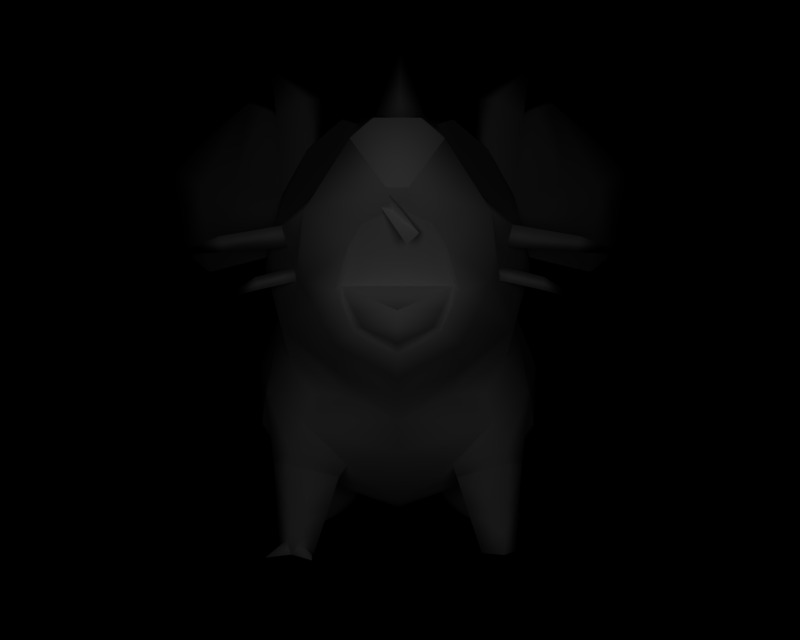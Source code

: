 # Source: BR_Nidoran.blend  (saved by Blender 2.66.1; exported with 4.5.12 LTS)
import bpy
from mathutils import Matrix  # noqa: F401  (used for matrix-valued properties, if any)

bpy.ops.wm.read_factory_settings(use_empty=True)
scene = bpy.context.scene
scene.name = '1'

# ---- collections
col_collection_1 = bpy.data.collections.new('Collection 1'); scene.collection.children.link(col_collection_1)

# ---- materials (node trees are filled in below, after node groups)
mat_mat_2 = bpy.data.materials.new('mat_2')
mat_mat_2.alpha_threshold = 0.0
mat_mat_2.specular_color = (0.5, 0.5, 0.5)
mat_mat_2.roughness = 0.5
mat_mat_5 = bpy.data.materials.new('mat_5')
mat_mat_5.alpha_threshold = 0.0
mat_mat_5.specular_color = (0.5, 0.5, 0.5)
mat_mat_5.roughness = 0.5
mat_mat_5.line_color = (0.0, 0.0, 0.0, 1.0)
mat_mat_4 = bpy.data.materials.new('mat_4')
mat_mat_4.alpha_threshold = 0.0
mat_mat_4.specular_color = (0.5, 0.5, 0.5)
mat_mat_4.roughness = 0.5
mat_mat_7 = bpy.data.materials.new('mat_7')
mat_mat_7.alpha_threshold = 0.0
mat_mat_7.specular_color = (0.5, 0.5, 0.5)
mat_mat_7.roughness = 0.5
mat_mat_6 = bpy.data.materials.new('mat_6')
mat_mat_6.alpha_threshold = 0.0
mat_mat_6.specular_color = (0.5, 0.5, 0.5)
mat_mat_6.roughness = 0.5
mat_mat_1 = bpy.data.materials.new('mat_1')
mat_mat_1.alpha_threshold = 0.0
mat_mat_1.specular_color = (0.5, 0.5, 0.5)
mat_mat_1.roughness = 0.5
mat_mat_0 = bpy.data.materials.new('mat_0')
mat_mat_0.alpha_threshold = 0.0
mat_mat_0.specular_color = (0.5, 0.5, 0.5)
mat_mat_0.roughness = 0.5
mat_mat_3 = bpy.data.materials.new('mat_3')
mat_mat_3.alpha_threshold = 0.0
mat_mat_3.specular_color = (0.5, 0.5, 0.5)
mat_mat_3.roughness = 0.5

# ---- material node trees

# ---- cameras
cam_camera_001 = bpy.data.cameras.new('Camera.001')
cam_camera_001.passepartout_alpha = 0.2
cam_camera_001.clip_end = 100.0
cam_camera_001.lens = 35.0
cam_camera_001.sensor_width = 32.0
cam_camera_001.sensor_height = 18.0
cam_camera_001.show_passepartout = False
cam_camera_001.show_safe_areas = True
cam_camera_001.dof.focus_distance = 0.0
cam_camera_001.dof.aperture_fstop = 128.0

# ---- lights
light_lamp = bpy.data.lights.new('Lamp', 'POINT')
light_lamp.transmission_factor = 0.0
light_lamp.energy = 124.5
light_lamp.shadow_buffer_clip_start = 0.5
light_lamp.shadow_soft_size = 1.0
light_lamp.shadow_maximum_resolution = 0.006
light_lamp.use_absolute_resolution = True
light_lamp.cycles.use_multiple_importance_sampling = False

# ---- meshes
me_nidoran_f_mat_2 = bpy.data.meshes.new('nidoran_f_mat_2')
me_nidoran_f_mat_2.from_pydata([(0.5789, 3.159, 0.6459), (0.3922, 3.31, 0.9499), (0.6671, 3.13, 0.7436), (0.3946, 3.211, 0.3953), (0.7495, 2.862, 0.5371), (0.7866, 2.395, 0.3903), (0.8351, 1.777, 0.9503), (0.6864, 2.183, 1.296), (0.5838, 2.091, 1.605), (0.544, 1.943, 1.532), (-0.7197, 2.183, 1.296), (-0.8684, 1.777, 0.9503), (-0.5773, 1.943, 1.532), (-0.6171, 2.091, 1.605), (-0.4279, 3.211, 0.3953), (-0.7004, 3.13, 0.7436), (-0.4255, 3.31, 0.9499), (-0.6122, 3.159, 0.6459), (-0.8198, 2.395, 0.3903), (-0.7828, 2.862, 0.5371), (0.6299, 2.186, 1.222), (1.009, 2.051, 1.189), (0.6581, 2.121, 1.303), (0.983, 2.107, 1.142), (0.6502, 2.228, 1.301), (1.017, 2.143, 1.198), (0.6581, 2.498, 1.271), (1.267, 2.326, 1.087), (0.7076, 2.345, 1.338), (1.216, 2.419, 1.063), (0.6995, 2.501, 1.416), (1.283, 2.433, 1.159), (-0.6581, 2.121, 1.303), (-0.983, 2.107, 1.142), (-0.6299, 2.186, 1.222), (-1.009, 2.051, 1.189), (-0.6502, 2.228, 1.301), (-1.017, 2.143, 1.198), (-0.7076, 2.345, 1.338), (-1.216, 2.419, 1.063), (-0.6581, 2.498, 1.271), (-1.267, 2.326, 1.087), (-0.6995, 2.501, 1.416), (-1.283, 2.433, 1.159), (-0.9358, 1.914, -0.05805), (-0.7145, 2.215, -0.2682), (-0.8995, 1.965, -0.313), (-0.6019, 2.296, -0.0403), (-0.9528, 1.944, 0.2659), (-0.8271, 2.244, 0.3282), (-0.9116, 2.007, 0.4576), (-0.6517, 2.399, 0.1969), (-1.169, 1.44, -0.3887), (-1.076, 1.405, -0.06762), (-1.043, 1.006, -0.1325), (-1.051, 1.263, 0.4755), (-0.8399, 1.548, 0.7076), (-1.23, 0.9143, -0.4645), (0.6812, 2.215, -0.2682), (0.9025, 1.914, -0.05805), (0.8662, 1.965, -0.313), (0.5687, 2.296, -0.0403), (0.9195, 1.944, 0.2659), (0.7938, 2.244, 0.3282), (0.6185, 2.399, 0.1969), (0.8784, 2.007, 0.4576), (-0.9191, 0.4954, -0.4014), (-0.7748, 0.5913, -0.08695), (-0.01664, 0.3565, 0.2183), (-0.4112, 0.7029, 0.4945), (-0.01664, 0.8273, 0.6673), (-0.7437, 1.059, 0.6697), (-0.01664, 1.093, 0.8932), (-0.3926, 1.263, 0.8062), (-0.4554, 1.456, 1.012), (-0.5086, 1.782, 1.447), (-0.4117, 2.032, 1.792), (-0.3244, 2.303, 1.891), (-0.6446, 2.278, 1.716), (-0.6077, 2.524, 1.864), (-0.9297, 2.457, 1.063), (-1.013, 2.221, 0.7488), (-1.04, 2.334, 0.5379), (-0.4146, 2.691, 0.2129), (-0.01664, 2.765, 0.02756), (-0.01664, 3.271, 0.3953), (0.3813, 2.691, 0.2129), (-0.01664, 2.635, -0.1523), (-0.01664, 2.597, -0.2599), (-0.01664, 0.2449, -0.1043), (0.8858, 0.4954, -0.4014), (0.7416, 0.5913, -0.08695), (0.4112, 0.7029, 0.4945), (0.7104, 1.059, 0.6697), (0.3593, 1.263, 0.8062), (0.6511, 1.271, 0.6602), (0.8066, 1.548, 0.7076), (1.017, 1.263, 0.4755), (1.009, 1.006, -0.1325), (1.196, 0.9143, -0.4645), (1.007, 2.334, 0.5379), (0.9797, 2.221, 0.7488), (0.8709, 2.805, 0.6407), (0.8964, 2.457, 1.063), (-0.6844, 1.271, 0.6602), (-0.9042, 2.805, 0.6407), (-0.01664, 3.396, 0.9499), (-0.2722, 3.099, 1.732), (0.2389, 3.099, 1.732), (-0.1812, 3.039, 2.135), (0.1479, 3.039, 2.135), (0.2705, 2.934, 2.092), (0.3883, 2.762, 1.812), (0.5744, 2.524, 1.864), (0.4221, 1.456, 1.012), (-0.01664, 1.294, 1.109), (-0.4506, 1.667, 1.417), (-0.303, 1.761, 1.657), (-0.01664, 1.577, 1.646), (-0.303, 1.796, 1.665), (-0.01664, 1.626, 1.664), (-0.2387, 1.793, 1.835), (-0.01664, 1.689, 1.772), (-0.01664, 1.793, 1.976), (0.2054, 1.793, 1.835), (-0.01664, 1.9, 1.988), (0.2601, 1.9, 1.848), (0.3403, 2.056, 1.774), (0.2697, 1.796, 1.665), (0.3784, 2.032, 1.792), (0.2697, 1.761, 1.657), (0.4173, 1.667, 1.417), (-0.01664, 1.44, 1.382), (0.4753, 1.782, 1.447), (0.2911, 2.303, 1.891), (0.6114, 2.278, 1.716), (0.1971, 2.434, 1.998), (0.22, 2.576, 2.097), (0.05046, 2.62, 2.218), (-0.3735, 2.056, 1.774), (-0.2934, 1.9, 1.848), (-0.4216, 2.762, 1.812), (-0.3038, 2.934, 2.092), (-0.2533, 2.576, 2.097), (-0.08374, 2.62, 2.218), (-0.2304, 2.434, 1.998), (-0.01664, 2.513, 2.079), (1.136, 1.44, -0.3887), (1.043, 1.405, -0.06762), (0.0, 3.669, 1.439), (0.0, 3.032, 1.518), (0.2311, 3.088, 1.294), (-0.2311, 3.088, 1.294), (0.0, 3.144, 1.07), (1.301, 1.988, 1.016), (1.721, 2.331, 0.7476), (-1.301, 1.988, 1.016), (-1.721, 2.331, 0.7476), (0.4449, 0.6091, 0.5098), (0.832, 0.3712, 0.5448), (0.8443, 0.7204, 0.5612), (0.532, 0.3402, 0.4772), (0.7077, 0.5178, -0.0282), (0.7018, 0.3337, 0.08457), (0.9037, 0.3899, 0.05822), (0.8927, 0.0, 0.2036), (0.9194, 0.005735, 0.414), (0.8092, 0.01147, 0.5517), (0.8206, 0.1913, 0.5482), (0.6455, -0.000204, 0.4501), (0.6916, -0.003123, 0.2343), (0.9552, 0.4356, 0.3632), (0.9578, 0.61, -0.03937), (0.9765, 0.6967, 0.3619), (-0.8775, 0.7204, 0.5612), (-0.8653, 0.3712, 0.5448), (-0.4782, 0.6091, 0.5098), (-1.01, 0.6967, 0.3619), (-0.9885, 0.4356, 0.3632), (-0.8539, 0.1913, 0.5482), (-0.9527, 0.005735, 0.414), (-0.8425, 0.01147, 0.5517), (-0.926, 0.0, 0.2036), (-0.6788, -0.000204, 0.4501), (-0.7249, -0.003123, 0.2343), (-0.5653, 0.3402, 0.4772), (-0.7351, 0.3337, 0.08457), (-0.741, 0.5178, -0.0282), (-0.937, 0.3899, 0.05822), (-0.9911, 0.61, -0.03937), (-0.8796, 0.1198, 0.4788), (-1.039, 0.008798, 0.6183), (-0.838, 0.01191, 0.5369), (-0.9389, 0.006179, 0.4097), (-0.79, 0.1092, 0.4898), (-0.6714, 0.007207, 0.6905), (-0.6928, 0.004817, 0.4496), (-0.8413, 0.01194, 0.5428), (0.3531, 1.631, -1.621), (-0.01664, 2.06, -2.477), (-0.01664, 1.962, -1.456), (-0.01664, 1.301, -1.787), (-0.3863, 1.631, -1.621), (0.4902, 2.27, -1.303), (-0.01664, 3.105, -1.82), (-0.01664, 2.542, -0.8755), (-0.01664, 1.998, -1.731), (-0.5235, 2.27, -1.303), (0.6762, 1.193, -1.612), (0.5805, 0.7934, -1.931), (0.4253, 1.178, -1.494), (0.8143, 0.563, -1.623), (0.8632, 1.0, -1.351), (0.892, 0.5997, -1.338), (0.5033, 0.5997, -1.196), (0.7145, 0.397, -1.121), (0.4849, 0.3707, -1.049), (0.7269, 0.1875, -0.7014), (0.4239, 0.1589, -1.116), (0.7018, -0.01157, -0.657), (0.4772, 0.01983, -1.194), (1.114, -0.01029, -0.8012), (0.9757, 0.02403, -1.374), (1.074, 0.1637, -1.351), (0.7794, 0.2616, -1.811), (0.8817, 0.3882, -1.762), (0.5526, 0.5496, -2.232), (0.5716, 0.6995, -2.194), (0.2332, 0.6794, -2.042), (0.2882, 0.7779, -1.798), (0.4802, 1.0, -1.211), (0.3146, 0.563, -1.442), (0.2759, 0.3853, -1.546), (0.3357, 0.2582, -1.652), (0.2596, 0.5322, -2.101), (0.9805, 0.3707, -1.229), (1.087, 0.2017, -0.8327), (-0.4253, 1.178, -1.494), (-0.5805, 0.7934, -1.931), (-0.6762, 1.193, -1.612), (-0.2882, 0.7779, -1.798), (-0.4802, 1.0, -1.211), (-0.3146, 0.563, -1.442), (-0.5033, 0.5997, -1.196), (-0.4849, 0.3707, -1.049), (-0.7145, 0.397, -1.121), (-0.7269, 0.1875, -0.7014), (-1.087, 0.2017, -0.8327), (-0.7018, -0.01157, -0.657), (-1.114, -0.01029, -0.8012), (-0.4772, 0.01983, -1.194), (-0.9757, 0.02403, -1.374), (-0.7794, 0.2616, -1.811), (-1.074, 0.1637, -1.351), (-0.8817, 0.3882, -1.762), (-0.8143, 0.563, -1.623), (-0.8632, 1.0, -1.351), (-0.892, 0.5997, -1.338), (-0.9805, 0.3707, -1.229), (-0.2332, 0.6794, -2.042), (-0.2759, 0.3853, -1.546), (-0.4239, 0.1589, -1.116), (-0.3357, 0.2582, -1.652), (-0.5526, 0.5496, -2.232), (-0.5716, 0.6995, -2.194), (-0.2596, 0.5322, -2.101)], [], [(0, 1, 2), (0, 3, 1), (3, 0, 4), (4, 5, 3), (6, 7, 8), (9, 6, 8), (10, 11, 12), (13, 10, 12), (14, 15, 16), (14, 17, 15), (18, 17, 14), (18, 19, 17), (20, 21, 22), (20, 23, 21), (24, 23, 20), (24, 25, 23), (22, 25, 24), (22, 21, 25), (26, 27, 28), (26, 29, 27), (30, 29, 26), (30, 31, 29), (28, 31, 30), (28, 27, 31), (32, 33, 34), (32, 35, 33), (36, 35, 32), (36, 37, 35), (34, 37, 36), (34, 33, 37), (38, 39, 40), (38, 41, 39), (42, 41, 38), (42, 43, 41), (40, 43, 42), (40, 39, 43), (44, 45, 46), (44, 47, 45), (48, 47, 44), (48, 49, 47), (50, 49, 48), (49, 51, 47), (52, 44, 46), (52, 53, 44), (54, 53, 52), (54, 55, 53), (44, 53, 55), (55, 48, 44), (56, 48, 55), (56, 50, 48), (57, 54, 52), (58, 59, 60), (58, 61, 59), (62, 59, 61), (61, 63, 62), (64, 63, 61), (63, 65, 62), (66, 54, 57), (66, 67, 54), (68, 67, 66), (68, 69, 67), (70, 69, 68), (70, 71, 69), (72, 71, 70), (72, 73, 71), (74, 73, 72), (74, 11, 73), (75, 11, 74), (75, 12, 11), (76, 12, 75), (76, 13, 12), (77, 13, 76), (77, 78, 13), (79, 78, 77), (79, 10, 78), (80, 10, 79), (80, 11, 10), (81, 11, 80), (81, 50, 11), (82, 50, 81), (82, 49, 50), (18, 49, 82), (18, 51, 49), (83, 51, 18), (83, 84, 51), (85, 84, 83), (85, 86, 84), (3, 86, 85), (3, 5, 86), (64, 86, 5), (64, 84, 86), (61, 84, 64), (61, 87, 84), (58, 87, 61), (58, 88, 87), (45, 87, 88), (45, 47, 87), (84, 87, 47), (47, 51, 84), (78, 10, 13), (89, 68, 66), (89, 90, 68), (91, 68, 90), (91, 92, 68), (70, 68, 92), (92, 93, 70), (72, 70, 93), (93, 94, 72), (95, 94, 93), (95, 96, 94), (97, 96, 95), (95, 93, 97), (90, 98, 91), (90, 99, 98), (5, 63, 64), (5, 100, 63), (65, 63, 100), (100, 101, 65), (102, 101, 100), (102, 103, 101), (2, 103, 102), (56, 11, 50), (56, 73, 11), (104, 73, 56), (104, 71, 73), (55, 71, 104), (104, 56, 55), (81, 105, 82), (81, 80, 105), (15, 105, 80), (14, 83, 18), (14, 85, 83), (16, 85, 14), (16, 106, 85), (107, 106, 16), (107, 108, 106), (109, 108, 107), (109, 110, 108), (111, 108, 110), (111, 112, 108), (113, 112, 111), (113, 103, 112), (7, 103, 113), (7, 6, 103), (101, 103, 6), (6, 65, 101), (96, 65, 6), (6, 94, 96), (114, 94, 6), (114, 72, 94), (115, 72, 114), (115, 74, 72), (116, 74, 115), (116, 75, 74), (76, 75, 116), (116, 117, 76), (118, 117, 116), (118, 119, 117), (120, 119, 118), (120, 121, 119), (122, 121, 120), (122, 123, 121), (124, 123, 122), (124, 125, 123), (126, 125, 124), (126, 127, 125), (128, 127, 126), (128, 129, 127), (130, 129, 128), (130, 131, 129), (118, 131, 130), (118, 132, 131), (116, 132, 118), (116, 115, 132), (131, 132, 115), (115, 114, 131), (133, 131, 114), (133, 129, 131), (9, 129, 133), (9, 8, 129), (134, 129, 8), (8, 135, 134), (7, 135, 8), (7, 113, 135), (134, 135, 113), (113, 136, 134), (137, 136, 113), (137, 138, 136), (111, 138, 137), (137, 113, 111), (6, 133, 114), (6, 9, 133), (128, 118, 130), (128, 120, 118), (124, 120, 128), (124, 122, 120), (126, 124, 128), (119, 76, 117), (119, 139, 76), (140, 139, 119), (140, 125, 139), (121, 125, 140), (121, 123, 125), (119, 121, 140), (1, 106, 108), (1, 85, 106), (3, 85, 1), (79, 141, 80), (79, 142, 141), (143, 142, 79), (143, 144, 142), (145, 144, 143), (145, 146, 144), (138, 144, 146), (146, 136, 138), (79, 145, 143), (79, 77, 145), (142, 107, 141), (142, 109, 107), (59, 147, 60), (59, 148, 147), (97, 148, 59), (97, 98, 148), (147, 148, 98), (98, 99, 147), (62, 97, 59), (62, 96, 97), (65, 96, 62), (149, 150, 151), (149, 152, 150), (153, 152, 149), (149, 151, 153), (154, 23, 25), (154, 21, 23), (25, 21, 154), (155, 29, 31), (155, 27, 29), (31, 27, 155), (156, 37, 33), (156, 35, 37), (33, 35, 156), (157, 43, 39), (157, 41, 43), (39, 41, 157), (158, 159, 160), (158, 161, 159), (162, 161, 158), (162, 163, 161), (164, 163, 162), (164, 165, 163), (166, 165, 164), (166, 167, 165), (168, 167, 166), (168, 169, 167), (161, 169, 168), (161, 170, 169), (163, 170, 161), (163, 165, 170), (169, 170, 165), (165, 167, 169), (168, 159, 161), (168, 171, 159), (166, 171, 168), (166, 164, 171), (172, 171, 164), (172, 173, 171), (159, 171, 173), (173, 160, 159), (162, 172, 164), (174, 175, 176), (174, 177, 175), (178, 175, 177), (178, 179, 175), (180, 179, 178), (180, 181, 179), (182, 181, 180), (182, 183, 181), (184, 183, 182), (184, 185, 183), (186, 185, 184), (186, 187, 185), (188, 187, 186), (188, 189, 187), (178, 189, 188), (178, 177, 189), (183, 179, 181), (183, 185, 179), (175, 179, 185), (185, 176, 175), (187, 176, 185), (182, 186, 184), (182, 188, 186), (180, 188, 182), (180, 178, 188), (190, 191, 192), (190, 193, 191), (192, 191, 193), (194, 195, 196), (194, 197, 195), (196, 195, 197), (198, 199, 200), (198, 201, 199), (202, 199, 201), (202, 200, 199), (203, 204, 205), (203, 206, 204), (207, 204, 206), (207, 205, 204), (208, 209, 210), (208, 211, 209), (212, 211, 208), (212, 213, 211), (214, 213, 212), (214, 215, 213), (216, 215, 214), (216, 217, 215), (218, 217, 216), (218, 219, 217), (220, 219, 218), (220, 221, 219), (222, 221, 220), (222, 223, 221), (224, 223, 222), (224, 225, 223), (226, 225, 224), (226, 227, 225), (228, 227, 226), (228, 209, 227), (229, 209, 228), (229, 210, 209), (230, 210, 229), (229, 231, 230), (232, 231, 229), (232, 218, 231), (220, 218, 232), (232, 233, 220), (234, 233, 232), (234, 226, 233), (228, 226, 234), (234, 232, 228), (229, 228, 232), (224, 233, 226), (224, 220, 233), (222, 220, 224), (209, 225, 227), (209, 211, 225), (223, 225, 211), (211, 235, 223), (213, 235, 211), (213, 215, 235), (236, 235, 215), (236, 223, 235), (221, 223, 236), (236, 219, 221), (217, 219, 236), (236, 215, 217), (216, 231, 218), (216, 214, 231), (230, 231, 214), (214, 212, 230), (237, 238, 239), (237, 240, 238), (241, 240, 237), (241, 242, 240), (243, 242, 241), (243, 244, 242), (245, 244, 243), (245, 246, 244), (247, 246, 245), (247, 248, 246), (249, 248, 247), (249, 250, 248), (251, 250, 249), (251, 252, 250), (253, 252, 251), (253, 254, 252), (255, 254, 253), (255, 238, 254), (239, 238, 255), (255, 256, 239), (257, 256, 255), (257, 243, 256), (245, 243, 257), (257, 258, 245), (255, 258, 257), (255, 253, 258), (247, 258, 253), (247, 245, 258), (243, 241, 256), (253, 249, 247), (253, 251, 249), (240, 259, 238), (240, 260, 259), (242, 260, 240), (242, 261, 260), (244, 261, 242), (244, 246, 261), (248, 261, 246), (248, 250, 261), (260, 261, 250), (250, 262, 260), (252, 262, 250), (252, 263, 262), (254, 263, 252), (254, 264, 263), (238, 264, 254), (238, 259, 264), (263, 264, 259), (259, 265, 263), (260, 265, 259), (260, 262, 265), (263, 265, 262)])
me_nidoran_f_mat_2.polygons.foreach_set('use_smooth', [True] * 412)
_k = set([(0, 2), (0, 4), (1, 2), (1, 108), (2, 102), (2, 103), (4, 5), (5, 100), (15, 16), (15, 17), (15, 80), (15, 105), (16, 107), (17, 19), (18, 19), (18, 82), (20, 22), (20, 24), (22, 24), (26, 28), (26, 30), (28, 30), (32, 34), (32, 36), (34, 36), (38, 40), (38, 42), (40, 42), (45, 46), (45, 88), (46, 52), (52, 57), (54, 55), (54, 67), (55, 71), (57, 66), (58, 60), (58, 88), (60, 147), (66, 89), (67, 69), (69, 71), (76, 77), (76, 139), (77, 145), (80, 141), (82, 105), (89, 90), (90, 99), (91, 92), (91, 98), (92, 93), (93, 97), (97, 98), (99, 147), (100, 102), (103, 112), (107, 141), (108, 112), (109, 110), (109, 142), (110, 111), (111, 138), (125, 127), (125, 139), (127, 129), (129, 134), (134, 136), (136, 146), (138, 144), (142, 144), (145, 146), (150, 151), (150, 152), (151, 153), (152, 153), (158, 160), (158, 162), (160, 173), (162, 172), (172, 173), (174, 176), (174, 177), (176, 187), (177, 189), (187, 189), (190, 192), (190, 193), (192, 193), (194, 196), (194, 197), (196, 197), (198, 200), (198, 201), (200, 202), (201, 202), (203, 205), (203, 206), (205, 207), (206, 207), (208, 210), (208, 212), (210, 230), (212, 230), (237, 239), (237, 241), (239, 256), (241, 256)])
me_nidoran_f_mat_2.attributes.new('sharp_edge', 'BOOLEAN', 'EDGE').data.foreach_set('value', [ (min(e.vertices), max(e.vertices)) in _k for e in me_nidoran_f_mat_2.edges])
_uv = me_nidoran_f_mat_2.uv_layers.new(name='UVTex')
_uv.uv.foreach_set('vector', [0.073, 0.057, 0.073, 0.057, 0.073, 0.057, 0.073, 0.057, 0.073, 0.057, 0.073, 0.057, 0.073, 0.057, 0.073, 0.057, 0.073, 0.057, 0.073, 0.057, 0.073, 0.057, 0.073, 0.057, 0.073, 0.057, 0.073, 0.057, 0.073, 0.057, 0.073, 0.057, 0.073, 0.057, 0.073, 0.057, 0.073, 0.057, 0.073, 0.057, 0.073, 0.057, 0.073, 0.057, 0.073, 0.057, 0.073, 0.057, 0.073, 0.057, 0.073, 0.057, 0.073, 0.057, 0.073, 0.057, 0.073, 0.057, 0.073, 0.057, 0.073, 0.057, 0.073, 0.057, 0.073, 0.057, 0.073, 0.057, 0.073, 0.057, 0.073, 0.057, 0.073, 0.057, 0.073, 0.057, 0.073, 0.057, 0.073, 0.057, 0.073, 0.057, 0.073, 0.057, 0.073, 0.057, 0.073, 0.057, 0.073, 0.057, 0.073, 0.057, 0.073, 0.057, 0.073, 0.057, 0.073, 0.057, 0.073, 0.057, 0.073, 0.057, 0.073, 0.057, 0.073, 0.057, 0.073, 0.057, 0.073, 0.057, 0.073, 0.057, 0.073, 0.057, 0.073, 0.057, 0.073, 0.057, 0.073, 0.057, 0.073, 0.057, 0.073, 0.057, 0.073, 0.057, 0.073, 0.057, 0.073, 0.057, 0.073, 0.057, 0.073, 0.057, 0.073, 0.057, 0.073, 0.057, 0.073, 0.057, 0.073, 0.057, 0.073, 0.057, 0.073, 0.057, 0.073, 0.057, 0.073, 0.057, 0.073, 0.057, 0.073, 0.057, 0.073, 0.057, 0.073, 0.057, 0.073, 0.057, 0.073, 0.057, 0.073, 0.057, 0.073, 0.057, 0.073, 0.057, 0.073, 0.057, 0.073, 0.057, 0.073, 0.057, 0.073, 0.057, 0.073, 0.057, 0.073, 0.057, 0.073, 0.057, 0.073, 0.057, 0.073, 0.057, 0.073, 0.057, 0.073, 0.057, 0.073, 0.057, 0.073, 0.057, 0.073, 0.057, 0.073, 0.057, 0.073, 0.057, 0.073, 0.057, 0.073, 0.057, 0.073, 0.057, 0.073, 0.057, 0.073, 0.057, 0.073, 0.057, 0.073, 0.057, 0.073, 0.057, 0.1914, 0.7106, -0.07247, 1.051, -0.2215, 0.8648, 0.1914, 0.7106, 0.3341, 1.017, -0.07247, 1.051, 0.744, 0.5926, 0.3341, 1.017, 0.1914, 0.7106, 0.744, 0.5926, 0.9371, 0.8118, 0.3341, 1.017, 1.084, 0.5598, 0.9371, 0.8118, 0.744, 0.5926, 0.9371, 0.8118, 0.7626, 0.9972, 0.3341, 1.017, -0.4183, 0.488, 0.2158, 0.7026, -0.1606, 0.8672, -0.4183, 0.488, 0.0638, 0.3066, 0.2158, 0.7026, -0.1432, -0.01342, 0.0638, 0.3066, -0.4183, 0.488, -0.1432, -0.01342, 0.8566, -0.07373, 0.0638, 0.3066, 0.2158, 0.7026, 0.0638, 0.3066, 0.8566, -0.07373, 0.8566, -0.07373, 0.7197, 0.5768, 0.2158, 0.7026, 1.289, 0.06799, 0.7197, 0.5768, 0.8566, -0.07373, 1.289, 0.06799, 1.03, 0.5418, 0.7197, 0.5768, -0.676, 0.0619, -0.1432, -0.01342, -0.4183, 0.488, -0.07247, 1.051, 0.1914, 0.7106, -0.2215, 0.8648, -0.07247, 1.051, 0.3341, 1.017, 0.1914, 0.7106, 0.744, 0.5926, 0.1914, 0.7106, 0.3341, 1.017, 0.3341, 1.017, 0.9371, 0.8118, 0.744, 0.5926, 0.7626, 0.9972, 0.9371, 0.8118, 0.3341, 1.017, 0.9371, 0.8118, 1.084, 0.5598, 0.744, 0.5926, 0.073, 0.057, 0.073, 0.057, 0.073, 0.057, 0.073, 0.057, 0.073, 0.057, 0.073, 0.057, 0.073, 0.057, 0.073, 0.057, 0.073, 0.057, 0.073, 0.057, 0.073, 0.057, 0.073, 0.057, 0.073, 0.057, 0.073, 0.057, 0.073, 0.057, 0.073, 0.057, 0.073, 0.057, 0.073, 0.057, 0.073, 0.057, 0.073, 0.057, 0.073, 0.057, 0.073, 0.057, 0.073, 0.057, 0.073, 0.057, 0.073, 0.057, 0.073, 0.057, 0.073, 0.057, 0.073, 0.057, 0.073, 0.057, 0.073, 0.057, 0.073, 0.057, 0.073, 0.057, 0.073, 0.057, 0.073, 0.057, 0.073, 0.057, 0.073, 0.057, 0.073, 0.057, 0.073, 0.057, 0.073, 0.057, 0.073, 0.057, 0.073, 0.057, 0.073, 0.057, 0.073, 0.057, 0.073, 0.057, 0.073, 0.057, 0.073, 0.057, 0.073, 0.057, 0.073, 0.057, 0.073, 0.057, 0.073, 0.057, 0.073, 0.057, 0.073, 0.057, 0.073, 0.057, 0.073, 0.057, 0.073, 0.057, 0.073, 0.057, 0.073, 0.057, 0.073, 0.057, 0.073, 0.057, 0.073, 0.057, 0.073, 0.057, 0.073, 0.057, 0.073, 0.057, 0.073, 0.057, 0.073, 0.057, 0.073, 0.057, 0.073, 0.057, 0.073, 0.057, 0.073, 0.057, 0.073, 0.057, 0.073, 0.057, 0.073, 0.057, 0.073, 0.057, 0.073, 0.057, 0.073, 0.057, 0.073, 0.057, 0.073, 0.057, 0.073, 0.057, 0.073, 0.057, 0.073, 0.057, 0.073, 0.057, 0.073, 0.057, 0.073, 0.057, 0.073, 0.057, 0.073, 0.057, 0.073, 0.057, 0.073, 0.057, 0.073, 0.057, 0.073, 0.057, 0.073, 0.057, 0.073, 0.057, 0.073, 0.057, 0.073, 0.057, 0.073, 0.057, 0.073, 0.057, 0.073, 0.057, 0.073, 0.057, 0.073, 0.057, 0.073, 0.057, 0.073, 0.057, 0.073, 0.057, 0.073, 0.057, 0.073, 0.057, 0.073, 0.057, 0.073, 0.057, 0.073, 0.057, 0.073, 0.057, 0.073, 0.057, 0.073, 0.057, 0.073, 0.057, 0.073, 0.057, 0.073, 0.057, 0.073, 0.057, 0.073, 0.057, 0.073, 0.057, 0.073, 0.057, 0.073, 0.057, 0.073, 0.057, 0.073, 0.057, 0.073, 0.057, 0.073, 0.057, 0.073, 0.057, 0.073, 0.057, 0.073, 0.057, 0.073, 0.057, 0.073, 0.057, 0.073, 0.057, 0.073, 0.057, 0.073, 0.057, 0.073, 0.057, 0.073, 0.057, 0.073, 0.057, 0.073, 0.057, 0.073, 0.057, 0.073, 0.057, 0.073, 0.057, 0.073, 0.057, 0.073, 0.057, 0.073, 0.057, 0.073, 0.057, 0.073, 0.057, 0.073, 0.057, 0.073, 0.057, 0.073, 0.057, 0.073, 0.057, 0.073, 0.057, 0.073, 0.057, 0.073, 0.057, 0.073, 0.057, 0.073, 0.057, 0.073, 0.057, 0.073, 0.057, 0.073, 0.057, 0.073, 0.057, 0.073, 0.057, 0.073, 0.057, 0.073, 0.057, 0.073, 0.057, 0.073, 0.057, 0.073, 0.057, 0.073, 0.057, 0.073, 0.057, 0.073, 0.057, 0.073, 0.057, 0.073, 0.057, 0.073, 0.057, 0.073, 0.057, 0.073, 0.057, 0.073, 0.057, 0.073, 0.057, 0.073, 0.057, 0.073, 0.057, 0.073, 0.057, 0.073, 0.057, 0.073, 0.057, 0.073, 0.057, 0.073, 0.057, 0.073, 0.057, 0.073, 0.057, 0.073, 0.057, 0.073, 0.057, 0.073, 0.057, 0.073, 0.057, 0.073, 0.057, 0.073, 0.057, 0.073, 0.057, 0.073, 0.057, 0.073, 0.057, 0.073, 0.057, 0.073, 0.057, 0.073, 0.057, 0.073, 0.057, 0.073, 0.057, 0.073, 0.057, 0.073, 0.057, 0.073, 0.057, 0.073, 0.057, 0.073, 0.057, 0.073, 0.057, 0.073, 0.057, 0.073, 0.057, 0.073, 0.057, 0.073, 0.057, 0.073, 0.057, 0.073, 0.057, 0.073, 0.057, 0.073, 0.057, 0.073, 0.057, 0.073, 0.057, 0.073, 0.057, 0.073, 0.057, 0.073, 0.057, 0.073, 0.057, 0.073, 0.057, 0.073, 0.057, 0.073, 0.057, 0.073, 0.057, 0.073, 0.057, 0.073, 0.057, 0.073, 0.057, 0.073, 0.057, 0.073, 0.057, 0.073, 0.057, 0.073, 0.057, 0.073, 0.057, 0.073, 0.057, 0.073, 0.057, 0.073, 0.057, 0.073, 0.057, 0.073, 0.057, 0.073, 0.057, 0.073, 0.057, 0.073, 0.057, 0.073, 0.057, 0.073, 0.057, 0.073, 0.057, 0.073, 0.057, 0.073, 0.057, 0.073, 0.057, 0.073, 0.057, 0.073, 0.057, 0.073, 0.057, 0.073, 0.057, 0.073, 0.057, 0.073, 0.057, 0.073, 0.057, 0.073, 0.057, 0.073, 0.057, 0.073, 0.057, 0.073, 0.057, 0.073, 0.057, 0.073, 0.057, 0.073, 0.057, 0.073, 0.057, 0.073, 0.057, 0.073, 0.057, 0.073, 0.057, 0.073, 0.057, 0.073, 0.057, 0.073, 0.057, 0.073, 0.057, 0.073, 0.057, 0.073, 0.057, 0.073, 0.057, 0.073, 0.057, 0.073, 0.057, 0.073, 0.057, 0.073, 0.057, 0.073, 0.057, 0.073, 0.057, 0.073, 0.057, 0.073, 0.057, 0.073, 0.057, 0.073, 0.057, 0.073, 0.057, 0.073, 0.057, 0.073, 0.057, 0.073, 0.057, 0.073, 0.057, 0.073, 0.057, 0.073, 0.057, 0.073, 0.057, 0.073, 0.057, 0.073, 0.057, 0.073, 0.057, 0.073, 0.057, 0.073, 0.057, 0.073, 0.057, 0.073, 0.057, 0.073, 0.057, 0.073, 0.057, 0.073, 0.057, 0.073, 0.057, 0.073, 0.057, 0.073, 0.057, 0.073, 0.057, 0.073, 0.057, 0.073, 0.057, 0.073, 0.057, 0.073, 0.057, 0.073, 0.057, 0.073, 0.057, 0.073, 0.057, 0.073, 0.057, 0.073, 0.057, 0.073, 0.057, 0.073, 0.057, 0.073, 0.057, 0.073, 0.057, 0.073, 0.057, 0.073, 0.057, 0.073, 0.057, 0.073, 0.057, 0.073, 0.057, 0.073, 0.057, 0.073, 0.057, 0.073, 0.057, 0.073, 0.057, 0.073, 0.057, 0.073, 0.057, 0.073, 0.057, 0.073, 0.057, 0.073, 0.057, 0.073, 0.057, 0.073, 0.057, 0.073, 0.057, 0.073, 0.057, 0.073, 0.057, 0.073, 0.057, 0.073, 0.057, 0.073, 0.057, 0.073, 0.057, 0.073, 0.057, 0.073, 0.057, 0.073, 0.057, 0.073, 0.057, 0.073, 0.057, 0.073, 0.057, 0.073, 0.057, 0.073, 0.057, 0.073, 0.057, 0.073, 0.057, 0.073, 0.057, 0.073, 0.057, 0.073, 0.057, 0.073, 0.057, 0.073, 0.057, 0.073, 0.057, 0.073, 0.057, 0.073, 0.057, 0.073, 0.057, 0.073, 0.057, 0.073, 0.057, 0.073, 0.057, 0.073, 0.057, 0.073, 0.057, 0.073, 0.057, 0.073, 0.057, 0.073, 0.057, 0.073, 0.057, 0.073, 0.057, 0.073, 0.057, 0.073, 0.057, 0.073, 0.057, 0.073, 0.057, 0.073, 0.057, 0.073, 0.057, 0.073, 0.057, 0.073, 0.057, 0.073, 0.057, 0.073, 0.057, 0.073, 0.057, 0.073, 0.057, 0.073, 0.057, 0.073, 0.057, 0.073, 0.057, 0.073, 0.057, 0.073, 0.057, 0.073, 0.057, 0.073, 0.057, 0.073, 0.057, 0.073, 0.057, 0.073, 0.057, 0.073, 0.057, 0.073, 0.057, 0.073, 0.057, 0.073, 0.057, 0.073, 0.057, 0.073, 0.057, 0.073, 0.057, 0.073, 0.057, 0.073, 0.057, 0.073, 0.057, 0.073, 0.057, 0.073, 0.057, 0.073, 0.057, 0.073, 0.057, 0.073, 0.057, 0.073, 0.057, 0.073, 0.057, 0.073, 0.057, 0.073, 0.057, 0.073, 0.057, 0.073, 0.057, 0.073, 0.057, 0.073, 0.057, 0.073, 0.057, 0.073, 0.057, 0.073, 0.057, 0.073, 0.057, 0.073, 0.057, 0.073, 0.057, 0.073, 0.057, 0.073, 0.057, 0.073, 0.057, 0.073, 0.057, 0.073, 0.057, 0.073, 0.057, 0.073, 0.057, 0.073, 0.057, 0.073, 0.057, 0.073, 0.057, 0.073, 0.057, 0.073, 0.057, 0.073, 0.057, 0.073, 0.057, 0.073, 0.057, 0.073, 0.057, 0.073, 0.057, 0.073, 0.057, 0.073, 0.057, 0.073, 0.057, 0.073, 0.057, 0.073, 0.057, 0.073, 0.057, 0.073, 0.057, 0.073, 0.057, 0.073, 0.057, 0.073, 0.057, 0.073, 0.057, 0.073, 0.057, 0.073, 0.057, 0.073, 0.057, 0.073, 0.057, 0.073, 0.057, 0.073, 0.057, 0.073, 0.057, 0.073, 0.057, 0.073, 0.057, 0.073, 0.057, 0.073, 0.057, 0.073, 0.057, 0.073, 0.057, 0.073, 0.057, 0.073, 0.057, 0.073, 0.057, 0.073, 0.057, 0.073, 0.057, 0.073, 0.057, 0.073, 0.057, 0.073, 0.057, 0.073, 0.057, 0.073, 0.057, 0.073, 0.057, 0.073, 0.057, 0.073, 0.057, 0.073, 0.057, 0.073, 0.057, 0.073, 0.057, 0.073, 0.057, 0.073, 0.057, 0.073, 0.057, 0.073, 0.057, 0.073, 0.057, 0.073, 0.057, 0.073, 0.057, 0.073, 0.057, 0.073, 0.057, 0.073, 0.057, 0.073, 0.057, 0.073, 0.057, 0.073, 0.057, 0.073, 0.057, 0.073, 0.057, 0.073, 0.057, 0.073, 0.057, 0.2158, 0.7026, -0.4183, 0.488, -0.1606, 0.8672, 0.2158, 0.7026, 0.0638, 0.3066, -0.4183, 0.488, 0.8566, -0.07373, 0.0638, 0.3066, 0.2158, 0.7026, 0.8566, -0.07373, -0.1432, -0.01342, 0.0638, 0.3066, -0.4183, 0.488, 0.0638, 0.3066, -0.1432, -0.01342, -0.1432, -0.01342, -0.676, 0.0619, -0.4183, 0.488, 0.7197, 0.5768, 0.8566, -0.07373, 0.2158, 0.7026, 0.7197, 0.5768, 1.289, 0.06799, 0.8566, -0.07373, 1.03, 0.5418, 1.289, 0.06799, 0.7197, 0.5768, 0.073, 0.057, 0.073, 0.057, 0.073, 0.057, 0.073, 0.057, 0.073, 0.057, 0.073, 0.057, 0.073, 0.057, 0.073, 0.057, 0.073, 0.057, 0.073, 0.057, 0.073, 0.057, 0.073, 0.057, 0.073, 0.057, 0.073, 0.057, 0.073, 0.057, 0.073, 0.057, 0.073, 0.057, 0.073, 0.057, 0.073, 0.057, 0.073, 0.057, 0.073, 0.057, 0.073, 0.057, 0.073, 0.057, 0.073, 0.057, 0.073, 0.057, 0.073, 0.057, 0.073, 0.057, 0.073, 0.057, 0.073, 0.057, 0.073, 0.057, 0.073, 0.057, 0.073, 0.057, 0.073, 0.057, 0.073, 0.057, 0.073, 0.057, 0.073, 0.057, 0.073, 0.057, 0.073, 0.057, 0.073, 0.057, 0.073, 0.057, 0.073, 0.057, 0.073, 0.057, 0.073, 0.057, 0.073, 0.057, 0.073, 0.057, 0.073, 0.057, 0.073, 0.057, 0.073, 0.057, 0.073, 0.057, 0.073, 0.057, 0.073, 0.057, 0.073, 0.057, 0.073, 0.057, 0.073, 0.057, 0.073, 0.057, 0.073, 0.057, 0.073, 0.057, 0.073, 0.057, 0.073, 0.057, 0.073, 0.057, 0.073, 0.057, 0.073, 0.057, 0.073, 0.057, 0.073, 0.057, 0.073, 0.057, 0.073, 0.057, 0.073, 0.057, 0.073, 0.057, 0.073, 0.057, 0.073, 0.057, 0.073, 0.057, 0.073, 0.057, 0.073, 0.057, 0.073, 0.057, 0.073, 0.057, 0.073, 0.057, 0.073, 0.057, 0.073, 0.057, 0.073, 0.057, 0.073, 0.057, 0.073, 0.057, 0.073, 0.057, 0.073, 0.057, 0.073, 0.057, 0.073, 0.057, 0.073, 0.057, 0.073, 0.057, 0.073, 0.057, 0.073, 0.057, 0.073, 0.057, 0.073, 0.057, 0.073, 0.057, 0.073, 0.057, 0.073, 0.057, 0.073, 0.057, 0.073, 0.057, 0.073, 0.057, 0.073, 0.057, 0.073, 0.057, 0.073, 0.057, 0.073, 0.057, 0.073, 0.057, 0.073, 0.057, 0.073, 0.057, 0.073, 0.057, 0.073, 0.057, 0.073, 0.057, 0.073, 0.057, 0.073, 0.057, 0.073, 0.057, 0.073, 0.057, 0.073, 0.057, 0.073, 0.057, 0.073, 0.057, 0.073, 0.057, 0.073, 0.057, 0.073, 0.057, 0.073, 0.057, 0.073, 0.057, 0.073, 0.057, 0.073, 0.057, 0.073, 0.057, 0.073, 0.057, 0.073, 0.057, 0.073, 0.057, 0.073, 0.057, 0.073, 0.057, 0.073, 0.057, 0.073, 0.057, 0.073, 0.057, 0.073, 0.057, 0.073, 0.057, 0.073, 0.057, 0.073, 0.057, 0.073, 0.057, 0.073, 0.057, 0.073, 0.057, 0.073, 0.057, 0.073, 0.057, 0.073, 0.057, 0.073, 0.057, 0.073, 0.057, 0.073, 0.057, 0.073, 0.057, 0.073, 0.057, 0.073, 0.057, 0.073, 0.057, 0.073, 0.057, 0.073, 0.057, 0.073, 0.057, 0.073, 0.057, 0.073, 0.057, 0.073, 0.057, 0.073, 0.057, 0.073, 0.057, 0.073, 0.057, 0.073, 0.057, 0.073, 0.057, 0.073, 0.057, 0.073, 0.057, 0.073, 0.057, 0.073, 0.057, 0.073, 0.057, 0.073, 0.057, 0.073, 0.057, 0.073, 0.057, 0.073, 0.057, 0.073, 0.057, 0.073, 0.057, 0.073, 0.057, 0.073, 0.057, 0.073, 0.057, 0.073, 0.057, 0.073, 0.057, 0.073, 0.057, 0.073, 0.057, 0.073, 0.057, 0.073, 0.057, 0.073, 0.057, 0.073, 0.057, 0.073, 0.057, 0.073, 0.057, 0.073, 0.057, 0.073, 0.057, 0.073, 0.057, 0.073, 0.057, 0.073, 0.057, 0.073, 0.057, 0.073, 0.057, 0.073, 0.057, 0.073, 0.057, 0.073, 0.057, 0.073, 0.057, 0.073, 0.057, 0.073, 0.057, 0.073, 0.057, 0.073, 0.057, 0.073, 0.057, 0.073, 0.057, 0.073, 0.057, 0.073, 0.057, 0.073, 0.057, 0.073, 0.057, 0.073, 0.057, 0.073, 0.057, 0.073, 0.057, 0.073, 0.057, 0.073, 0.057, 0.073, 0.057, 0.073, 0.057, 0.073, 0.057, 0.073, 0.057, 0.073, 0.057, 0.073, 0.057, 0.073, 0.057, 0.073, 0.057, 0.073, 0.057, 0.073, 0.057, 0.073, 0.057, 0.073, 0.057, 0.073, 0.057, 0.073, 0.057, 0.073, 0.057, 0.073, 0.057, 0.073, 0.057, 0.073, 0.057, 0.073, 0.057, 0.073, 0.057, 0.073, 0.057, 0.073, 0.057, 0.073, 0.057, 0.073, 0.057, 0.073, 0.057, 0.073, 0.057, 0.073, 0.057, 0.073, 0.057, 0.073, 0.057, 0.073, 0.057, 0.073, 0.057, 0.073, 0.057, 0.073, 0.057, 0.073, 0.057, 0.073, 0.057, 0.073, 0.057, 0.073, 0.057, 0.073, 0.057, 0.073, 0.057, 0.073, 0.057, 0.073, 0.057, 0.073, 0.057, 0.073, 0.057, 0.073, 0.057, 0.073, 0.057, 0.073, 0.057, 0.073, 0.057, 0.073, 0.057, 0.073, 0.057, 0.073, 0.057, 0.073, 0.057, 0.073, 0.057, 0.073, 0.057, 0.073, 0.057, 0.073, 0.057, 0.073, 0.057, 0.073, 0.057, 0.073, 0.057, 0.073, 0.057, 0.073, 0.057, 0.073, 0.057, 0.073, 0.057, 0.073, 0.057, 0.073, 0.057, 0.073, 0.057, 0.073, 0.057, 0.073, 0.057, 0.073, 0.057, 0.073, 0.057, 0.073, 0.057, 0.073, 0.057, 0.073, 0.057, 0.073, 0.057, 0.073, 0.057, 0.073, 0.057, 0.073, 0.057, 0.073, 0.057, 0.073, 0.057, 0.073, 0.057, 0.073, 0.057, 0.073, 0.057, 0.073, 0.057, 0.073, 0.057, 0.073, 0.057, 0.073, 0.057, 0.073, 0.057, 0.073, 0.057, 0.073, 0.057, 0.073, 0.057, 0.073, 0.057, 0.073, 0.057, 0.073, 0.057, 0.073, 0.057, 0.073, 0.057, 0.073, 0.057, 0.073, 0.057, 0.073, 0.057, 0.073, 0.057, 0.073, 0.057, 0.073, 0.057, 0.073, 0.057, 0.073, 0.057, 0.073, 0.057, 0.073, 0.057, 0.073, 0.057, 0.073, 0.057, 0.073, 0.057, 0.073, 0.057, 0.073, 0.057, 0.073, 0.057, 0.073, 0.057, 0.073, 0.057, 0.073, 0.057, 0.073, 0.057, 0.073, 0.057, 0.073, 0.057, 0.073, 0.057, 0.073, 0.057, 0.073, 0.057, 0.073, 0.057, 0.073, 0.057, 0.073, 0.057, 0.073, 0.057, 0.073, 0.057, 0.073, 0.057, 0.073, 0.057, 0.073, 0.057, 0.073, 0.057, 0.073, 0.057, 0.073, 0.057, 0.073, 0.057, 0.073, 0.057, 0.073, 0.057, 0.073, 0.057, 0.073, 0.057, 0.073, 0.057, 0.073, 0.057, 0.073, 0.057, 0.073, 0.057, 0.073, 0.057, 0.073, 0.057, 0.073, 0.057, 0.073, 0.057, 0.073, 0.057, 0.073, 0.057, 0.073, 0.057, 0.073, 0.057, 0.073, 0.057, 0.073, 0.057, 0.073, 0.057, 0.073, 0.057, 0.073, 0.057, 0.073, 0.057, 0.073, 0.057, 0.073, 0.057, 0.073, 0.057, 0.073, 0.057, 0.073, 0.057, 0.073, 0.057, 0.073, 0.057, 0.073, 0.057, 0.073, 0.057, 0.073, 0.057, 0.073, 0.057, 0.073, 0.057, 0.073, 0.057, 0.073, 0.057, 0.073, 0.057, 0.073, 0.057, 0.073, 0.057, 0.073, 0.057, 0.073, 0.057, 0.073, 0.057, 0.073, 0.057, 0.073, 0.057, 0.073, 0.057, 0.073, 0.057, 0.073, 0.057, 0.073, 0.057, 0.073, 0.057, 0.073, 0.057, 0.073, 0.057, 0.073, 0.057, 0.073, 0.057, 0.073, 0.057, 0.073, 0.057, 0.073, 0.057, 0.073, 0.057, 0.073, 0.057, 0.073, 0.057, 0.073, 0.057, 0.073, 0.057, 0.073, 0.057, 0.073, 0.057, 0.073, 0.057, 0.073, 0.057, 0.073, 0.057, 0.073, 0.057, 0.073, 0.057, 0.073, 0.057, 0.073, 0.057, 0.073, 0.057, 0.073, 0.057, 0.073, 0.057, 0.073, 0.057, 0.073, 0.057, 0.073, 0.057, 0.073, 0.057, 0.073, 0.057, 0.073, 0.057, 0.073, 0.057, 0.073, 0.057, 0.073, 0.057, 0.073, 0.057, 0.073, 0.057, 0.073, 0.057, 0.073, 0.057, 0.073, 0.057, 0.073, 0.057, 0.073, 0.057, 0.073, 0.057, 0.073, 0.057, 0.073, 0.057, 0.073, 0.057, 0.073, 0.057, 0.073, 0.057, 0.073, 0.057, 0.073, 0.057, 0.073, 0.057, 0.073, 0.057, 0.073, 0.057, 0.073, 0.057, 0.073, 0.057, 0.073, 0.057, 0.073, 0.057, 0.073, 0.057, 0.073, 0.057, 0.073, 0.057, 0.073, 0.057, 0.073, 0.057, 0.073, 0.057, 0.073, 0.057, 0.073, 0.057, 0.073, 0.057, 0.073, 0.057, 0.073, 0.057, 0.073, 0.057, 0.073, 0.057, 0.073, 0.057, 0.073, 0.057, 0.073, 0.057, 0.073, 0.057, 0.073, 0.057, 0.073, 0.057, 0.073, 0.057, 0.073, 0.057, 0.073, 0.057, 0.073, 0.057, 0.073, 0.057, 0.073, 0.057, 0.073, 0.057, 0.073, 0.057, 0.073, 0.057, 0.073, 0.057, 0.073, 0.057, 0.073, 0.057, 0.073, 0.057, 0.073, 0.057, 0.073, 0.057, 0.073, 0.057, 0.073, 0.057, 0.073, 0.057, 0.073, 0.057, 0.073, 0.057, 0.073, 0.057, 0.073, 0.057, 0.073, 0.057, 0.073, 0.057, 0.073, 0.057, 0.073, 0.057, 0.073, 0.057, 0.073, 0.057, 0.073, 0.057, 0.073, 0.057, 0.073, 0.057, 0.073, 0.057, 0.073, 0.057, 0.073, 0.057, 0.073, 0.057, 0.073, 0.057, 0.073, 0.057, 0.073, 0.057, 0.073, 0.057, 0.073, 0.057, 0.073, 0.057, 0.073, 0.057, 0.073, 0.057, 0.073, 0.057, 0.073, 0.057, 0.073, 0.057, 0.073, 0.057, 0.073, 0.057, 0.073, 0.057, 0.073, 0.057, 0.073, 0.057, 0.073, 0.057, 0.073, 0.057, 0.073, 0.057, 0.073, 0.057, 0.073, 0.057, 0.073, 0.057, 0.073, 0.057, 0.073, 0.057, 0.073, 0.057, 0.073, 0.057, 0.073, 0.057, 0.073, 0.057, 0.073, 0.057, 0.073, 0.057, 0.073, 0.057, 0.073, 0.057, 0.073, 0.057, 0.073, 0.057, 0.073, 0.057, 0.073, 0.057, 0.073, 0.057, 0.073, 0.057, 0.073, 0.057, 0.073, 0.057, 0.073, 0.057, 0.073, 0.057, 0.073, 0.057, 0.073, 0.057, 0.073, 0.057, 0.073, 0.057, 0.073, 0.057, 0.073, 0.057, 0.073, 0.057, 0.073, 0.057, 0.073, 0.057, 0.073, 0.057, 0.073, 0.057, 0.073, 0.057, 0.073, 0.057])
me_nidoran_f_mat_2.materials.append(mat_mat_2)
me_nidoran_f_mat_2.use_remesh_preserve_volume = False
me_nidoran_f_mat_2.use_remesh_preserve_attributes = False
me_nidoran_f_mat_2.use_mirror_vertex_groups = False
me_nidoran_f_mat_2.update()
me_nidoran_f_mat_5 = bpy.data.meshes.new('nidoran_f_mat_5')
me_nidoran_f_mat_5.from_pydata([(-0.1834, 2.618, 2.087), (-0.08956, 2.614, 2.189), (0.05628, 2.614, 2.189), (0.1168, 2.367, 2.047), (0.0417, 2.291, 2.107)], [], [(0, 1, 2), (0, 3, 1), (3, 0, 4)])
me_nidoran_f_mat_5.polygons.foreach_set('use_smooth', [True] * 3)
_k = set([(0, 2), (0, 4), (1, 2), (1, 3), (3, 4)])
me_nidoran_f_mat_5.attributes.new('sharp_edge', 'BOOLEAN', 'EDGE').data.foreach_set('value', [ (min(e.vertices), max(e.vertices)) in _k for e in me_nidoran_f_mat_5.edges])
_uv = me_nidoran_f_mat_5.uv_layers.new(name='UVTex')
_uv.uv.foreach_set('vector', [0.073, 0.057, 0.073, 0.057, 0.073, 0.057, 0.073, 0.057, 0.073, 0.057, 0.073, 0.057, 0.073, 0.057, 0.073, 0.057, 0.073, 0.057])
me_nidoran_f_mat_5.materials.append(mat_mat_5)
me_nidoran_f_mat_5.use_remesh_preserve_volume = False
me_nidoran_f_mat_5.use_remesh_preserve_attributes = False
me_nidoran_f_mat_5.use_mirror_vertex_groups = False
me_nidoran_f_mat_5.update()
me_nidoran_f_mat_4 = bpy.data.meshes.new('nidoran_f_mat_4')
me_nidoran_f_mat_4.from_pydata([(-0.01664, 1.9, 1.988), (0.3403, 2.056, 1.774), (-0.3735, 2.056, 1.774), (-0.3244, 2.303, 1.891), (-0.3115, 2.188, 1.793), (-0.2304, 2.434, 1.998), (-0.4117, 2.032, 1.792), (0.2805, 2.188, 1.793), (0.3784, 2.032, 1.792), (0.2911, 2.303, 1.891), (0.1971, 2.434, 1.998), (-0.01664, 2.513, 2.079)], [], [(0, 1, 2), (3, 4, 5), (3, 6, 4), (2, 4, 6), (2, 7, 4), (1, 7, 2), (1, 8, 7), (9, 7, 8), (9, 10, 7), (11, 7, 10), (11, 4, 7), (5, 4, 11)])
me_nidoran_f_mat_4.polygons.foreach_set('use_smooth', [True] * 12)
_k = set([(0, 1), (0, 2), (1, 8), (2, 6), (3, 5), (3, 6), (5, 11), (8, 9), (9, 10), (10, 11)])
me_nidoran_f_mat_4.attributes.new('sharp_edge', 'BOOLEAN', 'EDGE').data.foreach_set('value', [ (min(e.vertices), max(e.vertices)) in _k for e in me_nidoran_f_mat_4.edges])
_uv = me_nidoran_f_mat_4.uv_layers.new(name='UVTex')
_uv.uv.foreach_set('vector', [0.5158, -0.3003, 1.103, 0.3535, -0.05398, 0.3545, 0.01613, 0.9594, 0.01613, 0.9594, 0.2679, 1.47, 0.01613, 0.9594, -0.1293, 0.1161, 0.01613, 0.9594, -0.0919, 0.4533, 0.01613, 0.9594, -0.1293, 0.1161, -0.0919, 0.4533, 0.9475, 0.9594, 0.01613, 0.9594, 1.031, 0.4533, 0.9475, 0.9594, -0.0919, 0.4533, 1.031, 0.4533, 1.09, 0.1161, 0.9475, 0.9594, 0.9475, 0.9594, 0.9475, 0.9594, 1.09, 0.1161, 0.9475, 0.9594, 0.7377, 1.47, 0.9475, 0.9594, 0.5028, 1.505, 0.9475, 0.9594, 0.7377, 1.47, 0.5028, 1.505, 0.01613, 0.9594, 0.9475, 0.9594, 0.2679, 1.47, 0.01613, 0.9594, 0.5028, 1.505])
me_nidoran_f_mat_4.materials.append(mat_mat_4)
me_nidoran_f_mat_4.use_remesh_preserve_volume = False
me_nidoran_f_mat_4.use_remesh_preserve_attributes = False
me_nidoran_f_mat_4.use_mirror_vertex_groups = False
me_nidoran_f_mat_4.update()
me_nidoran_f_mat_7 = bpy.data.meshes.new('nidoran_f_mat_7')
me_nidoran_f_mat_7.from_pydata([(0.8008, 3.472, 0.1403), (0.9584, 3.612, -0.1388), (0.7495, 2.862, 0.5371), (0.9824, 3.925, -0.2008), (0.9166, 4.001, -0.1761), (1.102, 3.992, -0.0699), (1.005, 3.488, 0.2317), (0.6671, 3.13, 0.7436), (0.8709, 2.805, 0.6407), (2.25, 3.269, -1.246), (2.152, 3.252, -1.034), (1.837, 3.264, -1.079), (1.459, 2.317, -0.3519), (1.112, 3.028, -0.2071), (1.596, 3.086, -0.7407), (-0.7828, 2.862, 0.5371), (-0.9584, 3.612, -0.1388), (-0.8008, 3.472, 0.1403), (-1.102, 3.992, -0.0699), (-0.9166, 4.001, -0.1761), (-0.9824, 3.925, -0.2008), (-1.005, 3.488, 0.2317), (-0.9042, 2.805, 0.6407), (-0.7004, 3.13, 0.7436), (-1.837, 3.264, -1.079), (-2.152, 3.252, -1.034), (-2.25, 3.269, -1.246), (-1.596, 3.086, -0.7407), (-1.112, 3.028, -0.2071), (-1.459, 2.317, -0.3519), (0.769, 3.603, 0.3811), (0.6413, 3.623, 0.2929), (0.5789, 3.159, 0.6459), (1.149, 3.613, -0.008203), (1.4, 2.991, -0.06443), (1.007, 2.334, 0.5379), (1.642, 2.256, -0.2044), (1.82, 3.05, -0.6391), (1.308, 3.718, -0.2142), (1.963, 3.511, -1.015), (1.863, 2.383, -0.5312), (2.135, 2.614, -0.9338), (0.7866, 2.395, 0.3903), (1.127, 3.729, -0.3135), (1.773, 3.507, -1.063), (2.088, 3.377, -1.334), (2.225, 3.38, -1.286), (2.01, 2.605, -1.001), (-0.769, 3.603, 0.3811), (-0.6413, 3.623, 0.2929), (-0.6122, 3.159, 0.6459), (-1.149, 3.613, -0.008203), (-1.4, 2.991, -0.06443), (-1.308, 3.718, -0.2142), (-1.82, 3.05, -0.6391), (-2.135, 2.614, -0.9338), (-1.863, 2.383, -0.5312), (-1.642, 2.256, -0.2044), (-1.04, 2.334, 0.5379), (-1.963, 3.511, -1.015), (-0.8198, 2.395, 0.3903), (-1.127, 3.729, -0.3135), (-2.01, 2.605, -1.001), (-1.773, 3.507, -1.063), (-2.088, 3.377, -1.334), (-2.225, 3.38, -1.286)], [], [(0, 1, 2), (3, 4, 5), (1, 0, 6), (6, 7, 8), (9, 10, 11), (12, 13, 14), (15, 16, 17), (18, 19, 20), (21, 17, 16), (22, 23, 21), (24, 25, 26), (27, 28, 29), (6, 0, 3), (3, 5, 6), (30, 6, 5), (30, 7, 6), (31, 7, 30), (31, 32, 7), (0, 32, 31), (0, 2, 32), (4, 30, 5), (4, 31, 30), (0, 31, 4), (3, 0, 4), (8, 33, 6), (8, 34, 33), (35, 34, 8), (35, 36, 34), (37, 34, 36), (37, 38, 34), (10, 38, 37), (10, 39, 38), (34, 38, 33), (40, 37, 36), (40, 41, 37), (10, 37, 41), (42, 13, 12), (42, 2, 13), (1, 13, 2), (1, 43, 13), (33, 43, 1), (33, 38, 43), (44, 43, 38), (44, 11, 43), (45, 11, 44), (45, 9, 11), (6, 33, 1), (39, 44, 38), (39, 45, 44), (46, 45, 39), (46, 9, 45), (43, 14, 13), (43, 11, 14), (47, 14, 11), (47, 12, 14), (10, 47, 11), (10, 41, 47), (42, 36, 35), (42, 12, 36), (40, 36, 12), (12, 47, 40), (41, 40, 47), (46, 10, 9), (46, 39, 10), (21, 20, 17), (21, 18, 20), (48, 18, 21), (48, 19, 18), (49, 19, 48), (49, 17, 19), (50, 17, 49), (50, 15, 17), (17, 20, 19), (49, 23, 50), (49, 48, 23), (21, 23, 48), (51, 22, 21), (51, 52, 22), (53, 52, 51), (53, 54, 52), (25, 54, 53), (25, 55, 54), (56, 54, 55), (56, 57, 54), (52, 54, 57), (57, 58, 52), (22, 52, 58), (53, 59, 25), (28, 60, 29), (28, 15, 60), (16, 15, 28), (28, 61, 16), (27, 61, 28), (27, 24, 61), (62, 24, 27), (62, 25, 24), (55, 25, 62), (27, 29, 62), (57, 60, 58), (57, 29, 60), (56, 29, 57), (56, 62, 29), (55, 62, 56), (16, 51, 21), (16, 61, 51), (53, 51, 61), (61, 63, 53), (24, 63, 61), (24, 64, 63), (26, 64, 24), (63, 59, 53), (63, 64, 59), (65, 59, 64), (64, 26, 65), (25, 65, 26), (25, 59, 65)])
me_nidoran_f_mat_7.polygons.foreach_set('use_smooth', [True] * 116)
_k = set([(2, 32), (2, 42), (7, 8), (7, 32), (8, 35), (15, 50), (15, 60), (22, 23), (22, 58), (23, 50), (35, 42), (58, 60)])
me_nidoran_f_mat_7.attributes.new('sharp_edge', 'BOOLEAN', 'EDGE').data.foreach_set('value', [ (min(e.vertices), max(e.vertices)) in _k for e in me_nidoran_f_mat_7.edges])
_uv = me_nidoran_f_mat_7.uv_layers.new(name='UVTex')
_uv.uv.foreach_set('vector', [0.07676, 0.9043, 0.07679, 0.9043, 0.07601, 0.9022, 0.08501, 0.9096, 0.08421, 0.9111, 0.08445, 0.9108, 0.08427, 0.904, 0.08051, 0.9017, 0.08052, 0.9014, 0.1948, 0.8923, 0.07385, 0.7889, 0.08839, 0.4562, 0.9728, 0.8977, 0.943, 0.8946, 0.9266, 0.9022, 0.0785, 0.9038, 0.07785, 0.9041, 0.07906, 0.9041, 0.07601, 0.9022, 0.07679, 0.9043, 0.07676, 0.9043, 0.08445, 0.9108, 0.08421, 0.9111, 0.08501, 0.9096, 0.08052, 0.9014, 0.08051, 0.9017, 0.08427, 0.904, 0.08839, 0.4562, 0.07385, 0.7889, 0.1948, 0.8923, 0.9266, 0.9022, 0.943, 0.8946, 0.9728, 0.8977, 0.07906, 0.9041, 0.07785, 0.9041, 0.0785, 0.9038, 0.07676, 0.9043, 0.07676, 0.9043, 0.08501, 0.9096, 0.08501, 0.9096, 0.0768, 0.9042, 0.07676, 0.9043, 0.0768, 0.9042, 0.07676, 0.9043, 0.0768, 0.9042, 0.0768, 0.9042, 0.07669, 0.9043, 0.07676, 0.9043, 0.07674, 0.9043, 0.07669, 0.9043, 0.0768, 0.9042, 0.07674, 0.9043, 0.0767, 0.9043, 0.07669, 0.9043, 0.07676, 0.9043, 0.0767, 0.9043, 0.07674, 0.9043, 0.07676, 0.9043, 0.07671, 0.9043, 0.0767, 0.9043, 0.07679, 0.9042, 0.0768, 0.9042, 0.0768, 0.9042, 0.07679, 0.9042, 0.07674, 0.9043, 0.0768, 0.9042, 0.07676, 0.9043, 0.07674, 0.9043, 0.07679, 0.9042, 0.0768, 0.9042, 0.07676, 0.9043, 0.07679, 0.9042, 0.08553, 0.4485, 0.3724, 0.9862, 0.1942, 0.894, 0.08553, 0.4485, 0.377, 0.5119, 0.3724, 0.9862, 0.215, 0.03672, 0.377, 0.5119, 0.08553, 0.4485, 0.215, 0.03672, 0.5867, -0.02202, 0.377, 0.5119, 0.762, 0.5197, 0.377, 0.5119, 0.5867, -0.02202, 0.762, 0.5197, 0.5348, 1.044, 0.377, 0.5119, 0.9829, 0.6497, 0.5348, 1.044, 0.762, 0.5197, 0.9829, 0.6497, 0.9197, 1.025, 0.5348, 1.044, 0.377, 0.5119, 0.5348, 1.044, 0.3724, 0.9862, 0.7654, 0.04837, 0.762, 0.5197, 0.5867, -0.02202, 0.7654, 0.04837, 0.9745, 0.3414, 0.762, 0.5197, 0.9829, 0.6497, 0.762, 0.5197, 0.9745, 0.3414, 0.07672, 0.9043, 0.07681, 0.9043, 0.07686, 0.9043, 0.07672, 0.9043, 0.07671, 0.9043, 0.07681, 0.9043, 0.07679, 0.9043, 0.07681, 0.9043, 0.07671, 0.9043, 0.07679, 0.9043, 0.07684, 0.9043, 0.07681, 0.9043, 0.0768, 0.9043, 0.07684, 0.9043, 0.07679, 0.9043, 0.0768, 0.9043, 0.07686, 0.9043, 0.07684, 0.9043, 0.07694, 0.9043, 0.07684, 0.9043, 0.07686, 0.9043, 0.07694, 0.9043, 0.07695, 0.9043, 0.07684, 0.9043, 0.07699, 0.9043, 0.07695, 0.9043, 0.07694, 0.9043, 0.07699, 0.9043, 0.9728, 0.8977, 0.07695, 0.9043, 0.07676, 0.9043, 0.0768, 0.9043, 0.07679, 0.9043, 0.07696, 0.9043, 0.07694, 0.9043, 0.07686, 0.9043, 0.07696, 0.9043, 0.07699, 0.9043, 0.07694, 0.9043, 0.07701, 0.9043, 0.07699, 0.9043, 0.07696, 0.9043, 0.07701, 0.9043, 0.077, 0.9043, 0.07699, 0.9043, 0.07684, 0.9043, 0.0769, 0.9043, 0.07681, 0.9043, 0.07684, 0.9043, 0.07695, 0.9043, 0.0769, 0.9043, 0.07694, 0.9043, 0.0769, 0.9043, 0.07695, 0.9043, 0.07694, 0.9043, 0.07686, 0.9043, 0.0769, 0.9043, 0.07697, 0.9043, 0.07694, 0.9043, 0.07695, 0.9043, 0.07697, 0.9043, 0.07698, 0.9043, 0.07694, 0.9043, 0.9143, 0.08506, 0.9478, 0.06669, 0.9151, 0.08055, 0.9143, 0.08506, 0.945, 0.07119, 0.9478, 0.06669, 0.9587, 0.07593, 0.9478, 0.06669, 0.945, 0.07119, 0.945, 0.07119, 0.9546, 0.08043, 0.9587, 0.07593, 0.9644, 0.09282, 0.9587, 0.07593, 0.9546, 0.08043, 0.07896, 0.9171, 0.07047, 0.9052, 0.0784, 0.9056, 0.07896, 0.9171, 0.06841, 0.9326, 0.07047, 0.9052, 0.07676, 0.9043, 0.08501, 0.9096, 0.07676, 0.9043, 0.07676, 0.9043, 0.0768, 0.9042, 0.08501, 0.9096, 0.0768, 0.9042, 0.0768, 0.9042, 0.07676, 0.9043, 0.0768, 0.9042, 0.07679, 0.9042, 0.0768, 0.9042, 0.07674, 0.9043, 0.07679, 0.9042, 0.0768, 0.9042, 0.07674, 0.9043, 0.07676, 0.9043, 0.07679, 0.9042, 0.0767, 0.9043, 0.07676, 0.9043, 0.07674, 0.9043, 0.0767, 0.9043, 0.07671, 0.9043, 0.07676, 0.9043, 0.07676, 0.9043, 0.0768, 0.9042, 0.07679, 0.9042, 0.07674, 0.9043, 0.07669, 0.9043, 0.0767, 0.9043, 0.07674, 0.9043, 0.0768, 0.9042, 0.07669, 0.9043, 0.07676, 0.9043, 0.07669, 0.9043, 0.0768, 0.9042, 0.3724, 0.9862, 0.08553, 0.4485, 0.1942, 0.894, 0.3724, 0.9862, 0.377, 0.5119, 0.08553, 0.4485, 0.5348, 1.044, 0.377, 0.5119, 0.3724, 0.9862, 0.5348, 1.044, 0.762, 0.5197, 0.377, 0.5119, 0.9829, 0.6497, 0.762, 0.5197, 0.5348, 1.044, 0.9829, 0.6497, 0.9745, 0.3414, 0.762, 0.5197, 0.7654, 0.04837, 0.762, 0.5197, 0.9745, 0.3414, 0.7654, 0.04837, 0.5867, -0.02202, 0.762, 0.5197, 0.377, 0.5119, 0.762, 0.5197, 0.5867, -0.02202, 0.5867, -0.02202, 0.215, 0.03672, 0.377, 0.5119, 0.08553, 0.4485, 0.377, 0.5119, 0.215, 0.03672, 0.5348, 1.044, 0.9197, 1.025, 0.9829, 0.6497, 0.07681, 0.9043, 0.07672, 0.9043, 0.07686, 0.9043, 0.07681, 0.9043, 0.07671, 0.9043, 0.07672, 0.9043, 0.07679, 0.9043, 0.07671, 0.9043, 0.07681, 0.9043, 0.07681, 0.9043, 0.07684, 0.9043, 0.07679, 0.9043, 0.0769, 0.9043, 0.07684, 0.9043, 0.07681, 0.9043, 0.0769, 0.9043, 0.07695, 0.9043, 0.07684, 0.9043, 0.07694, 0.9043, 0.07695, 0.9043, 0.0769, 0.9043, 0.07694, 0.9043, 0.07697, 0.9043, 0.07695, 0.9043, 0.07698, 0.9043, 0.07697, 0.9043, 0.07694, 0.9043, 0.0769, 0.9043, 0.07686, 0.9043, 0.07694, 0.9043, 0.9478, 0.06669, 0.9143, 0.08506, 0.9151, 0.08055, 0.9478, 0.06669, 0.945, 0.07119, 0.9143, 0.08506, 0.9587, 0.07593, 0.945, 0.07119, 0.9478, 0.06669, 0.9587, 0.07593, 0.9546, 0.08043, 0.945, 0.07119, 0.9644, 0.09282, 0.9546, 0.08043, 0.9587, 0.07593, 0.07679, 0.9043, 0.0768, 0.9043, 0.07676, 0.9043, 0.07679, 0.9043, 0.07684, 0.9043, 0.0768, 0.9043, 0.07686, 0.9043, 0.0768, 0.9043, 0.07684, 0.9043, 0.07684, 0.9043, 0.07694, 0.9043, 0.07686, 0.9043, 0.07695, 0.9043, 0.07694, 0.9043, 0.07684, 0.9043, 0.07695, 0.9043, 0.07699, 0.9043, 0.07694, 0.9043, 0.9728, 0.8977, 0.07699, 0.9043, 0.07695, 0.9043, 0.07694, 0.9043, 0.07696, 0.9043, 0.07686, 0.9043, 0.07694, 0.9043, 0.07699, 0.9043, 0.07696, 0.9043, 0.07701, 0.9043, 0.07696, 0.9043, 0.07699, 0.9043, 0.07699, 0.9043, 0.077, 0.9043, 0.07701, 0.9043, 0.07047, 0.9052, 0.07896, 0.9171, 0.0784, 0.9056, 0.07047, 0.9052, 0.06841, 0.9326, 0.07896, 0.9171])
me_nidoran_f_mat_7.materials.append(mat_mat_7)
me_nidoran_f_mat_7.use_remesh_preserve_volume = False
me_nidoran_f_mat_7.use_remesh_preserve_attributes = False
me_nidoran_f_mat_7.use_mirror_vertex_groups = False
me_nidoran_f_mat_7.update()
me_nidoran_f_mat_6 = bpy.data.meshes.new('nidoran_f_mat_6')
me_nidoran_f_mat_6.from_pydata([(0.1479, 3.039, 2.135), (0.1176, 3.018, 2.269), (0.2705, 2.934, 2.092), (-0.1812, 3.039, 2.135), (-0.1508, 3.018, 2.269), (-0.3038, 2.934, 2.092), (0.05046, 2.62, 2.218), (-0.08374, 2.62, 2.218)], [], [(0, 1, 2), (0, 3, 1), (4, 1, 3), (3, 5, 4), (1, 6, 2), (1, 7, 6), (4, 7, 1), (4, 5, 7)])
me_nidoran_f_mat_6.polygons.foreach_set('use_smooth', [True] * 8)
_k = set([(0, 2), (0, 3), (2, 6), (3, 5), (5, 7), (6, 7)])
me_nidoran_f_mat_6.attributes.new('sharp_edge', 'BOOLEAN', 'EDGE').data.foreach_set('value', [ (min(e.vertices), max(e.vertices)) in _k for e in me_nidoran_f_mat_6.edges])
_uv = me_nidoran_f_mat_6.uv_layers.new(name='UVTex')
_uv.uv.foreach_set('vector', [0.7774, 0.9688, 0.7262, 0.925, 0.9842, 0.7431, 0.7774, 0.9688, 0.2223, 0.9688, 0.7262, 0.925, 0.2735, 0.925, 0.7262, 0.925, 0.2223, 0.9688, 0.2223, 0.9688, 0.01549, 0.7431, 0.2735, 0.925, 0.6427, 0.6954, 0.5557, -0.1518, 0.8409, 0.5164, 0.6427, 0.6954, 0.3818, -0.1518, 0.5557, -0.1518, 0.2948, 0.6954, 0.3818, -0.1518, 0.6427, 0.6954, 0.2948, 0.6954, 0.09663, 0.5164, 0.3818, -0.1518])
me_nidoran_f_mat_6.materials.append(mat_mat_6)
me_nidoran_f_mat_6.use_remesh_preserve_volume = False
me_nidoran_f_mat_6.use_remesh_preserve_attributes = False
me_nidoran_f_mat_6.use_mirror_vertex_groups = False
me_nidoran_f_mat_6.update()
me_nidoran_f_mat_1 = bpy.data.meshes.new('nidoran_f_mat_1')
me_nidoran_f_mat_1.from_pydata([(0.8934, 1.342, -1.889), (1.179, 1.355, -1.308), (0.9025, 0.8487, -1.751), (0.7736, 1.776, -1.879), (1.014, 1.893, -1.309), (1.047, 1.985, -0.8248), (0.7158, 2.324, -1.287), (1.272, 1.414, -0.8546), (1.261, 0.8214, -0.8845), (1.127, 0.7944, -1.308), (0.8473, 0.4135, -1.241), (0.9578, 0.61, -0.03937), (0.9682, 0.7652, -0.08162), (0.9765, 0.6967, 0.3619), (0.7416, 0.5913, -0.08695), (0.7077, 0.5178, -0.0282), (0.4112, 0.7029, 0.4945), (0.4449, 0.6091, 0.5098), (0.8259, 0.8433, 0.5947), (0.8443, 0.7204, 0.5612), (0.9941, 0.8905, 0.3885), (1.017, 1.263, 0.4755), (1.009, 1.006, -0.1325), (0.7104, 1.059, 0.6697), (-1.01, 0.6967, 0.3619), (-1.002, 0.7652, -0.08162), (-0.9911, 0.61, -0.03937), (-1.027, 0.8905, 0.3885), (-0.8592, 0.8433, 0.5947), (-1.051, 1.263, 0.4755), (-0.7437, 1.059, 0.6697), (-0.4112, 0.7029, 0.4945), (-0.4782, 0.6091, 0.5098), (-0.741, 0.5178, -0.0282), (-0.7748, 0.5913, -0.08695), (-1.043, 1.006, -0.1325), (-0.8775, 0.7204, 0.5612)], [], [(0, 1, 2), (0, 3, 1), (4, 1, 3), (4, 5, 1), (6, 5, 4), (4, 3, 6), (5, 7, 1), (8, 1, 7), (8, 9, 1), (10, 9, 8), (10, 2, 9), (1, 9, 2), (11, 12, 13), (11, 14, 12), (15, 14, 11), (15, 16, 14), (17, 16, 15), (17, 18, 16), (19, 18, 17), (19, 13, 18), (20, 18, 13), (20, 21, 18), (12, 21, 20), (12, 22, 21), (14, 22, 12), (12, 20, 13), (18, 23, 16), (18, 21, 23), (24, 25, 26), (24, 27, 25), (28, 27, 24), (28, 29, 27), (30, 29, 28), (28, 31, 30), (32, 31, 28), (32, 33, 31), (34, 31, 33), (33, 26, 34), (25, 34, 26), (25, 35, 34), (29, 35, 25), (25, 27, 29), (36, 28, 24), (36, 32, 28)])
me_nidoran_f_mat_1.polygons.foreach_set('use_smooth', [True] * 44)
_k = set([(0, 2), (0, 3), (2, 10), (3, 6), (5, 6), (5, 7), (7, 8), (8, 10), (11, 13), (11, 15), (13, 19), (14, 16), (14, 22), (15, 17), (16, 23), (17, 19), (21, 22), (21, 23), (24, 26), (24, 36), (26, 33), (29, 30), (29, 35), (30, 31), (31, 34), (32, 33), (32, 36), (34, 35)])
me_nidoran_f_mat_1.attributes.new('sharp_edge', 'BOOLEAN', 'EDGE').data.foreach_set('value', [ (min(e.vertices), max(e.vertices)) in _k for e in me_nidoran_f_mat_1.edges])
_uv = me_nidoran_f_mat_1.uv_layers.new(name='UVTex')
_uv.uv.foreach_set('vector', [-0.2498, 1.089, 0.5223, 1.025, 0.002739, 1.749, -0.2498, 1.089, -0.2968, 0.4965, 0.5223, 1.025, 0.4463, 0.2925, 0.5223, 1.025, -0.2968, 0.4965, 0.4463, 0.2925, 1.079, 0.1283, 0.5223, 1.025, 0.4158, -0.2971, 1.079, 0.1283, 0.4463, 0.2925, 0.4463, 0.2925, -0.2968, 0.4965, 0.4158, -0.2971, 1.079, 0.1283, 1.119, 0.9079, 0.5223, 1.025, 2.742, 1.077, 1.146, -1.352, 2.976, -1.547, 2.742, 1.077, 1.04, 1.131, 1.146, -1.352, 1.236, 2.83, 1.04, 1.131, 2.742, 1.077, 1.236, 2.83, -0.7265, 0.8215, 1.04, 1.131, 1.146, -1.352, 1.04, 1.131, -0.7265, 0.8215, -1.134, 0.487, -0.769, 1.215, 0.1657, -0.03325, -1.134, 0.487, -1.319, 0.5046, -0.769, 1.215, -1.388, 0.08261, -1.319, 0.5046, -1.134, 0.487, -1.388, 0.08261, 0.5882, -0.1945, -1.319, 0.5046, 0.3402, -0.6139, 0.5882, -0.1945, -1.388, 0.08261, 0.3402, -0.6139, 1.291, 0.1879, 0.5882, -0.1945, 0.8215, -0.255, 1.291, 0.1879, 0.3402, -0.6139, 0.8215, -0.255, 0.1657, -0.03325, 1.291, 0.1879, 0.7566, 0.8582, 1.291, 0.1879, 0.1657, -0.03325, 0.7566, 0.8582, 2.263, 2.166, 1.291, 0.1879, -0.769, 1.215, 2.263, 2.166, 0.7566, 0.8582, -0.769, 1.215, -0.1632, 2.317, 2.263, 2.166, -1.319, 0.5046, -0.1632, 2.317, -0.769, 1.215, -0.769, 1.215, 0.7566, 0.8582, 0.1657, -0.03325, 1.291, 0.1879, 2.156, 0.9315, 0.5882, -0.1945, 1.291, 0.1879, 2.263, 2.166, 2.156, 0.9315, 0.1657, -0.03325, -0.769, 1.215, -1.134, 0.487, 0.1657, -0.03325, 0.7566, 0.8582, -0.769, 1.215, 1.291, 0.1879, 0.7566, 0.8582, 0.1657, -0.03325, 1.291, 0.1879, 2.263, 2.166, 0.7566, 0.8582, 2.156, 0.9315, 2.263, 2.166, 1.291, 0.1879, 1.291, 0.1879, 0.5882, -0.1945, 2.156, 0.9315, 0.3402, -0.6139, 0.5882, -0.1945, 1.291, 0.1879, 0.3402, -0.6139, -1.388, 0.08261, 0.5882, -0.1945, -1.319, 0.5046, 0.5882, -0.1945, -1.388, 0.08261, -1.388, 0.08261, -1.134, 0.487, -1.319, 0.5046, -0.769, 1.215, -1.319, 0.5046, -1.134, 0.487, -0.769, 1.215, -0.1632, 2.317, -1.319, 0.5046, 2.263, 2.166, -0.1632, 2.317, -0.769, 1.215, -0.769, 1.215, 0.7566, 0.8582, 2.263, 2.166, 0.8215, -0.255, 1.291, 0.1879, 0.1657, -0.03325, 0.8215, -0.255, 0.3402, -0.6139, 1.291, 0.1879])
me_nidoran_f_mat_1.materials.append(mat_mat_1)
me_nidoran_f_mat_1.use_remesh_preserve_volume = False
me_nidoran_f_mat_1.use_remesh_preserve_attributes = False
me_nidoran_f_mat_1.use_mirror_vertex_groups = False
me_nidoran_f_mat_1.update()
me_nidoran_f_mat_0 = bpy.data.meshes.new('nidoran_f_mat_0')
me_nidoran_f_mat_0.from_pydata([(-0.8873, 0.4135, -1.241), (-1.167, 0.7944, -1.308), (-0.9425, 0.8487, -1.751), (-1.301, 0.8214, -0.8845), (0.7158, 2.324, -1.287), (0.734, 2.331, -0.8212), (1.047, 1.985, -0.8248), (-0.02, 2.621, -0.8212), (-0.02, 2.562, -1.322), (-0.7558, 2.324, -1.287), (-0.5374, 2.383, -1.601), (-0.02, 2.159, -1.831), (0.4974, 2.383, -1.601), (0.7736, 1.776, -1.879), (-0.774, 2.331, -0.8212), (-0.8136, 1.776, -1.879), (-0.02, 1.54, -2.089), (0.8934, 1.342, -1.889), (-0.01269, 1.172, -2.105), (-0.9334, 1.342, -1.889), (-0.00477, 0.4732, -1.772), (0.9025, 0.8487, -1.751), (0.8473, 0.4135, -1.241), (-0.02, 0.1695, -0.7739), (-0.939, 0.3834, -0.9089), (0.899, 0.3834, -0.9089), (1.261, 0.8214, -0.8845), (-1.054, 1.893, -1.309), (-1.219, 1.355, -1.308), (-1.087, 1.985, -0.8248), (-1.312, 1.414, -0.8546), (1.136, 1.44, -0.3887), (0.8662, 1.965, -0.313), (1.272, 1.414, -0.8546), (1.196, 0.9143, -0.4645), (0.8858, 0.4954, -0.4014), (-0.01664, 0.2449, -0.1043), (-0.9191, 0.4954, -0.4014), (-1.23, 0.9143, -0.4645), (-1.169, 1.44, -0.3887), (-0.8995, 1.965, -0.313), (-0.7145, 2.215, -0.2682), (-0.01664, 2.597, -0.2599), (0.6812, 2.215, -0.2682)], [], [(0, 1, 2), (0, 3, 1), (4, 5, 6), (4, 7, 5), (8, 7, 4), (8, 9, 7), (10, 9, 8), (8, 11, 10), (12, 11, 8), (12, 13, 11), (4, 13, 12), (12, 8, 4), (14, 7, 9), (11, 15, 10), (11, 16, 15), (13, 16, 11), (13, 17, 16), (18, 16, 17), (18, 19, 16), (2, 19, 18), (18, 20, 2), (21, 20, 18), (21, 22, 20), (23, 20, 22), (23, 0, 20), (24, 0, 23), (3, 0, 24), (20, 0, 2), (18, 17, 21), (19, 15, 16), (22, 25, 23), (22, 26, 25), (15, 9, 10), (15, 27, 9), (28, 27, 15), (29, 27, 28), (30, 29, 28), (28, 3, 30), (1, 3, 28), (28, 2, 1), (19, 2, 28), (28, 15, 19), (9, 27, 29), (29, 14, 9), (31, 6, 32), (31, 33, 6), (26, 33, 31), (31, 34, 26), (35, 26, 34), (35, 25, 26), (23, 25, 35), (35, 36, 23), (37, 23, 36), (37, 24, 23), (3, 24, 37), (37, 38, 3), (39, 3, 38), (39, 30, 3), (29, 30, 39), (39, 40, 29), (41, 29, 40), (41, 14, 29), (7, 14, 41), (41, 42, 7), (43, 7, 42), (43, 5, 7), (6, 5, 43), (43, 32, 6)])
me_nidoran_f_mat_0.polygons.foreach_set('use_smooth', [True] * 68)
_k = set([(4, 6), (4, 13), (6, 33), (13, 17), (17, 21), (21, 22), (22, 26), (26, 33), (31, 32), (31, 34), (32, 43), (34, 35), (35, 36), (36, 37), (37, 38), (38, 39), (39, 40), (40, 41), (41, 42), (42, 43)])
me_nidoran_f_mat_0.attributes.new('sharp_edge', 'BOOLEAN', 'EDGE').data.foreach_set('value', [ (min(e.vertices), max(e.vertices)) in _k for e in me_nidoran_f_mat_0.edges])
_uv = me_nidoran_f_mat_0.uv_layers.new(name='UVTex')
_uv.uv.foreach_set('vector', [0.1498, -0.9332, 0.4037, 1.22, 2.077, 1.527, 0.1498, -0.9332, -1.194, 1.373, 0.4037, 1.22, 0.9033, 0.1346, 0.9275, 0.1348, 0.9273, 0.1236, 0.9033, 0.1346, 0.9275, 0.1442, 0.9275, 0.1348, 0.9015, 0.1423, 0.9275, 0.1442, 0.9033, 0.1346, 0.9015, 0.1423, 0.9033, 0.1346, 0.9275, 0.1442, 0.8869, 0.1365, 0.9033, 0.1346, 0.9015, 0.1423, 0.9015, 0.1423, 0.875, 0.1292, 0.8869, 0.1365, 0.8869, 0.1365, 0.875, 0.1292, 0.9015, 0.1423, 0.8869, 0.1365, 0.8725, 0.1168, 0.875, 0.1292, 0.9033, 0.1346, 0.8725, 0.1168, 0.8869, 0.1365, 0.8869, 0.1365, 0.9015, 0.1423, 0.9033, 0.1346, 0.9275, 0.1348, 0.9275, 0.1442, 0.9033, 0.1346, 0.875, 0.1292, 0.8725, 0.1168, 0.8869, 0.1365, 0.875, 0.1292, 0.8616, 0.1091, 0.8725, 0.1168, 0.8725, 0.1168, 0.8616, 0.1091, 0.875, 0.1292, 0.8725, 0.1168, 0.872, 0.1027, 0.8616, 0.1091, 0.8608, 0.09722, 0.8616, 0.1091, 0.872, 0.1027, 0.8608, 0.09722, 0.872, 0.1027, 0.8616, 0.1091, 0.8792, 0.08673, 0.872, 0.1027, 0.8608, 0.09722, 0.8608, 0.09722, 0.8781, 0.07455, 0.8792, 0.08673, 0.8792, 0.08673, 0.8781, 0.07455, 0.8608, 0.09722, 0.8792, 0.08673, 0.9057, 0.07261, 0.8781, 0.07455, 0.9299, 0.0647, 0.8781, 0.07455, 0.9057, 0.07261, 0.9299, 0.0647, 0.9057, 0.07261, 0.8781, 0.07455, 0.9229, 0.07164, 0.9057, 0.07261, 0.9299, 0.0647, 0.9242, 0.08584, 0.9057, 0.07261, 0.9229, 0.07164, 0.8781, 0.07455, 0.9057, 0.07261, 0.8792, 0.08673, 0.8608, 0.09722, 0.872, 0.1027, 0.8792, 0.08673, 0.872, 0.1027, 0.8725, 0.1168, 0.8616, 0.1091, 0.9057, 0.07261, 0.9229, 0.07164, 0.9299, 0.0647, 0.9057, 0.07261, 0.9242, 0.08584, 0.9229, 0.07164, -0.03843, 0.6251, 0.5572, 1.171, 0.2405, 1.229, -0.03843, 0.6251, 0.5347, 0.7414, 0.5572, 1.171, 0.5352, 0.206, 0.5347, 0.7414, -0.03843, 0.6251, 0.5352, 0.206, 1.022, 0.8334, 0.5347, 0.7414, 0.9917, 0.2655, 1.022, 0.8334, 0.5352, 0.206, 0.5352, 0.206, 0.9617, -0.3245, 0.9917, 0.2655, 0.5357, -0.3514, 0.9617, -0.3245, 0.5352, 0.206, 0.5352, 0.206, 0.08969, -0.2974, 0.5357, -0.3514, -0.04883, 0.193, 0.08969, -0.2974, 0.5352, 0.206, 0.5352, 0.206, -0.03843, 0.6251, -0.04883, 0.193, 1.022, 0.8334, 0.5572, 1.171, 0.5347, 0.7414, 1.022, 0.8334, 1.025, 1.178, 0.5572, 1.171, 0.5648, 0.04993, 0.361, 0.05728, 0.6002, 0.05701, 0.5648, 0.04993, 0.3471, 0.04959, 0.361, 0.05728, 0.3331, 0.0416, 0.3471, 0.04959, 0.5648, 0.04993, 0.5648, 0.04993, 0.5294, 0.04285, 0.3331, 0.0416, 0.5589, 0.0372, 0.3331, 0.0416, 0.5294, 0.04285, 0.5589, 0.0372, 0.3217, 0.0357, 0.3331, 0.0416, 0.3848, 0.03281, 0.3217, 0.0357, 0.5589, 0.0372, 0.5589, 0.0372, 0.6977, 0.03383, 0.3848, 0.03281, 0.5589, 0.0372, 0.3848, 0.03281, 0.6977, 0.03383, 0.5589, 0.0372, 0.3217, 0.0357, 0.3848, 0.03281, 0.3331, 0.0416, 0.3217, 0.0357, 0.5589, 0.0372, 0.5589, 0.0372, 0.5294, 0.04285, 0.3331, 0.0416, 0.5648, 0.04993, 0.3331, 0.0416, 0.5294, 0.04285, 0.5648, 0.04993, 0.3471, 0.04959, 0.3331, 0.0416, 0.361, 0.05728, 0.3471, 0.04959, 0.5648, 0.04993, 0.5648, 0.04993, 0.6002, 0.05701, 0.361, 0.05728, 0.6211, 0.06037, 0.361, 0.05728, 0.6002, 0.05701, 0.6211, 0.06037, 0.3627, 0.06194, 0.361, 0.05728, 0.3627, 0.06584, 0.3627, 0.06194, 0.6211, 0.06037, 0.6211, 0.06037, 0.625, 0.06552, 0.3627, 0.06584, 0.6211, 0.06037, 0.3627, 0.06584, 0.625, 0.06552, 0.6211, 0.06037, 0.3627, 0.06194, 0.3627, 0.06584, 0.361, 0.05728, 0.3627, 0.06194, 0.6211, 0.06037, 0.6211, 0.06037, 0.6002, 0.05701, 0.361, 0.05728])
me_nidoran_f_mat_0.materials.append(mat_mat_0)
me_nidoran_f_mat_0.use_remesh_preserve_volume = False
me_nidoran_f_mat_0.use_remesh_preserve_attributes = False
me_nidoran_f_mat_0.use_mirror_vertex_groups = False
me_nidoran_f_mat_0.update()
me_nidoran_f_mat_3 = bpy.data.meshes.new('nidoran_f_mat_3')
me_nidoran_f_mat_3.from_pydata([(-0.9297, 2.457, 1.063), (-0.6154, 2.901, 1.19), (-0.7004, 3.13, 0.7436), (-0.4216, 2.762, 1.812), (-0.2722, 3.099, 1.732), (-0.4255, 3.31, 0.9499), (0.2389, 3.099, 1.732), (0.5821, 2.901, 1.19), (0.3922, 3.31, 0.9499), (0.3883, 2.762, 1.812), (0.8964, 2.457, 1.063), (0.6671, 3.13, 0.7436)], [], [(0, 1, 2), (0, 3, 1), (4, 1, 3), (4, 5, 1), (2, 1, 5), (6, 7, 8), (6, 9, 7), (10, 7, 9), (10, 11, 7), (8, 7, 11)])
me_nidoran_f_mat_3.polygons.foreach_set('use_smooth', [True] * 10)
_k = set([(0, 2), (0, 3), (2, 5), (3, 4), (4, 5), (6, 8), (6, 9), (8, 11), (9, 10), (10, 11)])
me_nidoran_f_mat_3.attributes.new('sharp_edge', 'BOOLEAN', 'EDGE').data.foreach_set('value', [ (min(e.vertices), max(e.vertices)) in _k for e in me_nidoran_f_mat_3.edges])
_uv = me_nidoran_f_mat_3.uv_layers.new(name='UVTex')
_uv.uv.foreach_set('vector', [0.2067, -0.2476, 0.1495, 0.5297, 0.2406, 1.18, 0.2067, -0.2476, 0.01104, -0.1949, 0.1495, 0.5297, 0.005367, 0.5635, 0.1495, 0.5297, 0.01104, -0.1949, 0.005367, 0.5635, 0.181, 1.42, 0.1495, 0.5297, 0.2406, 1.18, 0.1495, 0.5297, 0.181, 1.42, 0.005114, 0.5635, 0.149, 0.5297, 0.1806, 1.42, 0.005114, 0.5635, 0.01064, -0.1949, 0.149, 0.5297, 0.2058, -0.2476, 0.149, 0.5297, 0.01064, -0.1949, 0.2058, -0.2476, 0.24, 1.18, 0.149, 0.5297, 0.1806, 1.42, 0.149, 0.5297, 0.24, 1.18])
me_nidoran_f_mat_3.materials.append(mat_mat_3)
me_nidoran_f_mat_3.use_remesh_preserve_volume = False
me_nidoran_f_mat_3.use_remesh_preserve_attributes = False
me_nidoran_f_mat_3.use_mirror_vertex_groups = False
me_nidoran_f_mat_3.update()

# ---- objects
ob_lamp_002 = bpy.data.objects.new('Lamp.002', light_lamp)
ob_lamp_001 = bpy.data.objects.new('Lamp.001', light_lamp)
ob_camera_001 = bpy.data.objects.new('Camera.001', cam_camera_001)
ob_nidoran_f_mat_2 = bpy.data.objects.new('nidoran_f_mat_2', me_nidoran_f_mat_2)
ob_nidoran_f_mat_5 = bpy.data.objects.new('nidoran_f_mat_5', me_nidoran_f_mat_5)
ob_nidoran_f_mat_4 = bpy.data.objects.new('nidoran_f_mat_4', me_nidoran_f_mat_4)
ob_nidoran_f_mat_7 = bpy.data.objects.new('nidoran_f_mat_7', me_nidoran_f_mat_7)
ob_nidoran_f_mat_6 = bpy.data.objects.new('nidoran_f_mat_6', me_nidoran_f_mat_6)
ob_nidoran_f_mat_1 = bpy.data.objects.new('nidoran_f_mat_1', me_nidoran_f_mat_1)
ob_nidoran_f_mat_0 = bpy.data.objects.new('nidoran_f_mat_0', me_nidoran_f_mat_0)
ob_nidoran_f_mat_3 = bpy.data.objects.new('nidoran_f_mat_3', me_nidoran_f_mat_3)

# ---- transforms, parenting, visibility, modifiers, constraints
ob_lamp_002.location = (1.227, 1.84, 7.36)
ob_lamp_002.lock_rotations_4d = False
ob_lamp_002.empty_display_type = 'ARROWS'
ob_lamp_002.lineart.crease_threshold = 0.0
ob_lamp_001.location = (-1.227, 1.84, 7.36)
ob_lamp_001.lock_rotations_4d = False
ob_lamp_001.empty_display_type = 'ARROWS'
ob_lamp_001.lineart.crease_threshold = 0.0
ob_camera_001.location = (0.0, 1.84, 7.36)
ob_camera_001.lock_rotations_4d = False
ob_camera_001.empty_display_type = 'ARROWS'
ob_camera_001.lineart.crease_threshold = 0.0
ob_nidoran_f_mat_2.location = (0.0, 0.0, 0.0)
ob_nidoran_f_mat_2.lock_rotations_4d = False
ob_nidoran_f_mat_2.empty_display_type = 'ARROWS'
ob_nidoran_f_mat_2.lineart.crease_threshold = 0.0
ob_nidoran_f_mat_5.location = (0.0, 0.0, 0.0)
ob_nidoran_f_mat_5.lock_rotations_4d = False
ob_nidoran_f_mat_5.empty_display_type = 'ARROWS'
ob_nidoran_f_mat_5.lineart.crease_threshold = 0.0
ob_nidoran_f_mat_4.location = (0.0, 0.0, 0.0)
ob_nidoran_f_mat_4.lock_rotations_4d = False
ob_nidoran_f_mat_4.empty_display_type = 'ARROWS'
ob_nidoran_f_mat_4.lineart.crease_threshold = 0.0
ob_nidoran_f_mat_7.location = (0.0, 0.0, 0.0)
ob_nidoran_f_mat_7.lock_rotations_4d = False
ob_nidoran_f_mat_7.empty_display_type = 'ARROWS'
ob_nidoran_f_mat_7.lineart.crease_threshold = 0.0
ob_nidoran_f_mat_6.location = (0.0, 0.0, 0.0)
ob_nidoran_f_mat_6.lock_rotations_4d = False
ob_nidoran_f_mat_6.empty_display_type = 'ARROWS'
ob_nidoran_f_mat_6.lineart.crease_threshold = 0.0
ob_nidoran_f_mat_1.location = (0.0, 0.0, 0.0)
ob_nidoran_f_mat_1.lock_rotations_4d = False
ob_nidoran_f_mat_1.empty_display_type = 'ARROWS'
ob_nidoran_f_mat_1.lineart.crease_threshold = 0.0
ob_nidoran_f_mat_0.location = (0.0, 0.0, 0.0)
ob_nidoran_f_mat_0.lock_rotations_4d = False
ob_nidoran_f_mat_0.empty_display_type = 'ARROWS'
ob_nidoran_f_mat_0.lineart.crease_threshold = 0.0
ob_nidoran_f_mat_3.location = (0.0, 0.0, 0.0)
ob_nidoran_f_mat_3.lock_rotations_4d = False
ob_nidoran_f_mat_3.empty_display_type = 'ARROWS'
ob_nidoran_f_mat_3.lineart.crease_threshold = 0.0

# ---- collection membership
col_collection_1.objects.link(ob_lamp_002)
col_collection_1.objects.link(ob_lamp_001)
col_collection_1.objects.link(ob_camera_001)
col_collection_1.objects.link(ob_nidoran_f_mat_2)
col_collection_1.objects.link(ob_nidoran_f_mat_5)
col_collection_1.objects.link(ob_nidoran_f_mat_4)
col_collection_1.objects.link(ob_nidoran_f_mat_7)
col_collection_1.objects.link(ob_nidoran_f_mat_6)
col_collection_1.objects.link(ob_nidoran_f_mat_1)
col_collection_1.objects.link(ob_nidoran_f_mat_0)
col_collection_1.objects.link(ob_nidoran_f_mat_3)

# ---- scene / render settings (as saved in the file)
scene.camera = ob_camera_001
scene.frame_start = 1; scene.frame_end = 250; scene.frame_set(1)
scene.render.engine = 'BLENDER_EEVEE_NEXT'
scene.render.image_settings.file_format = 'TARGA'
scene.render.image_settings.color_mode = 'RGB'
scene.render.image_settings.compression = 90
scene.render.resolution_x = 320
scene.render.resolution_y = 256
scene.render.fps = 25
scene.render.dither_intensity = 0.0
scene.render.film_transparent = True
scene.render.use_compositing = False
scene.render.use_sequencer = False
scene.render.use_file_extension = False
scene.render.bake_margin = 2
scene.render.bake_bias = 0.0
scene.render.use_stamp_time = False
scene.render.use_stamp_date = False
scene.render.use_stamp_frame = False
scene.render.use_stamp_camera = False
scene.render.use_stamp_scene = False
scene.render.use_stamp_filename = False
scene.render.use_stamp_render_time = False
scene.render.stamp_font_size = 0
scene.render.stamp_foreground = (0.0, 0.0, 0.0, 0.0)
scene.render.stamp_background = (0.0, 0.0, 0.0, 0.0)
scene.cycles.use_denoising = False
scene.cycles.samples = 10
scene.cycles.sampling_pattern = 'TABULATED_SOBOL'
scene.cycles.light_sampling_threshold = 0.0
scene.cycles.use_adaptive_sampling = False
scene.cycles.use_light_tree = False
scene.cycles.blur_glossy = 0.0
scene.cycles.volume_bounces = 1
scene.cycles.pixel_filter_type = 'GAUSSIAN'
scene.cycles.sample_clamp_indirect = 0.0
scene.view_settings.view_transform = 'Raw'
bpy.context.view_layer.update()
